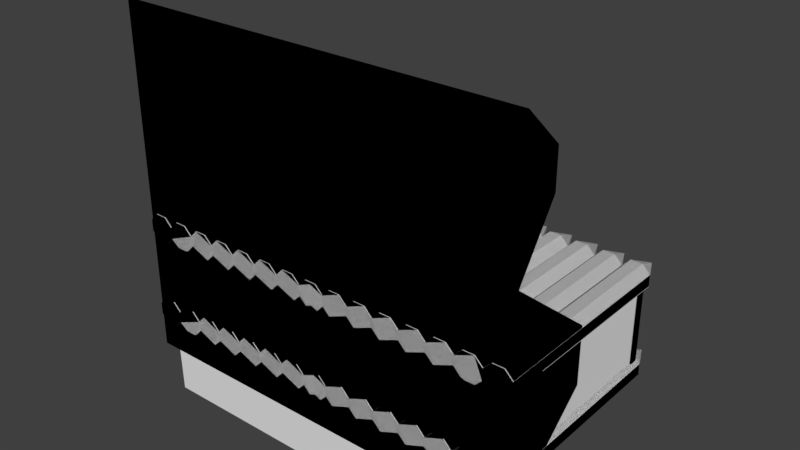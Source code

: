 # Source: Wall_-_Palisade.blend  (saved by Blender 2.78.0; exported with 4.5.12 LTS)
import bpy
from mathutils import Matrix  # noqa: F401  (used for matrix-valued properties, if any)

bpy.ops.wm.read_factory_settings(use_empty=True)
scene = bpy.context.scene
scene.name = 'Scene'

# ---- collections
col_collection_1 = bpy.data.collections.new('Collection 1'); scene.collection.children.link(col_collection_1)

# ---- world
world_world_001 = bpy.data.worlds.new('World.001'); scene.world = world_world_001
world_world_001.use_nodes = True; world_world_001.node_tree.nodes.clear()
_N = world_world_001.node_tree.nodes; _L = world_world_001.node_tree.links
n0 = _N.new('ShaderNodeOutputWorld'); n0.name = 'World Output'; n0.location = (300, 300)
n1 = _N.new('ShaderNodeBackground'); n1.name = 'Background'; n1.location = (10, 300)
n1.inputs[0].default_value = (0.05, 0.05, 0.05, 1.0)
_L.new(n1.outputs[0], n0.inputs[0])
n0.is_active_output = True
world_world_001.use_sun_shadow = False
world_world_001.sun_shadow_jitter_overblur = 0.0
world_world_001.cycles.sampling_method = 'MANUAL'

# ---- meshes
me_cube_075 = bpy.data.meshes.new('Cube.075')
me_cube_075.from_pydata([(2.9, 3.624, -2.397), (2.9, -0.03448, -2.397), (2.9, 3.624, -2.191), (2.9, -0.03448, -2.191), (4.926, 3.634, -0.7338), (4.926, 3.795, -0.7338), (4.926, 3.634, -2.734), (4.926, 3.795, -2.734), (3.106, -0.03448, -2.191), (3.106, 3.624, -2.191), (3.106, -0.03448, -2.397), (3.106, 3.624, -2.397), (-2.9, 3.624, -2.397), (-2.9, -0.03448, -2.397), (-2.9, 3.624, -2.191), (-2.9, -0.03448, -2.191), (-4.98, 3.634, -0.7338), (-4.98, 3.795, -0.7338), (-4.98, 3.634, -2.734), (-4.98, 3.795, -2.734), (4.811, 3.795, -0.7338), (4.811, 3.634, -2.734), (4.811, 3.634, -0.7338), (4.811, 3.795, -2.734), (-3.106, -0.03448, -2.191), (-3.106, 3.624, -2.191), (-3.106, -0.03448, -2.397), (-3.106, 3.624, -2.397), (4.926, -0.9483, -0.7338), (4.926, -0.9483, -2.734), (4.811, -0.9483, -2.734), (4.811, -0.9483, -0.7338), (4.997, -1.0, 1.192), (-0.0006738, -1.0, 1.192), (4.997, -0.9153, -0.6236), (4.997, -1.0, -4.041), (4.997, -0.9153, -2.013), (-0.0006738, -1.0, -4.041), (-0.0006738, 1.307, -2.013), (-0.0006738, 1.307, -0.6236), (-4.997, -1.0, 1.192), (0.0006738, -1.0, 1.192), (-4.997, 1.307, -0.6236), (-4.997, -1.0, -4.041), (-4.997, 1.307, -2.013), (0.0006738, -1.0, -4.041), (0.0006738, 1.307, -2.013), (0.0006738, 1.307, -0.6236), (4.803, 3.976, -3.377), (4.999, 3.976, -3.181), (4.999, 3.976, -2.903), (4.803, 3.976, -2.707), (4.525, 3.976, -2.707), (4.664, 4.702, -3.042), (4.329, 3.976, -2.904), (4.329, 3.976, -3.181), (4.526, 3.976, -3.377), (4.803, -1.027, -3.377), (4.999, -1.027, -3.181), (4.999, -1.027, -2.903), (4.803, -1.027, -2.707), (4.525, -1.027, -2.707), (4.329, -1.027, -2.904), (4.329, -1.027, -3.181), (4.526, -1.027, -3.377), (3.661, 3.976, -2.904), (3.661, 3.976, -3.181), (3.661, -1.027, -2.904), (3.661, -0.9979, -3.181), (3.189, -0.9979, -3.377), (2.993, -0.9979, -3.181), (2.993, -1.027, -2.904), (3.189, -1.027, -2.707), (3.466, -1.027, -2.707), (3.467, -0.9979, -3.377), (3.189, 3.976, -3.377), (2.993, 3.976, -3.181), (2.993, 3.976, -2.904), (3.328, 4.702, -3.042), (3.189, 3.976, -2.707), (3.466, 3.976, -2.707), (3.467, 3.976, -3.377), (1.849, -0.9979, -3.377), (1.653, -0.9979, -3.181), (1.653, -1.027, -2.904), (1.849, -1.027, -2.707), (2.127, -1.027, -2.707), (2.325, -1.027, -2.904), (2.325, -0.9979, -3.181), (2.127, -0.9979, -3.377), (1.849, 3.976, -3.377), (1.653, 3.976, -3.181), (1.653, 3.976, -2.904), (1.988, 4.702, -3.042), (1.849, 3.976, -2.707), (2.127, 3.976, -2.707), (2.325, 3.976, -2.904), (2.325, 3.976, -3.181), (2.127, 3.976, -3.377), (0.9849, 3.976, -2.904), (0.9851, 3.976, -3.181), (0.9849, -1.023, -2.904), (0.9851, -0.9979, -3.181), (0.5128, -0.9979, -3.377), (0.3164, -0.9979, -3.181), (0.3163, -1.023, -2.904), (0.5125, -1.023, -2.707), (0.7901, -1.023, -2.707), (0.7904, -0.9979, -3.377), (0.5128, 3.976, -3.377), (0.3164, 3.976, -3.181), (0.3163, 3.976, -2.904), (0.6515, 4.702, -3.042), (0.5125, 3.976, -2.707), (0.7901, 3.976, -2.707), (0.7904, 3.976, -3.377), (4.329, 3.976, -2.904), (4.329, 3.976, -3.181), (4.329, -1.027, -2.904), (4.329, -1.027, -3.181), (4.135, 3.976, -3.377), (4.135, 3.976, -2.707), (3.857, 3.976, -2.707), (3.996, 4.702, -3.042), (3.661, 3.976, -2.904), (3.661, 3.976, -3.181), (3.858, 3.976, -3.377), (4.135, -0.9979, -3.377), (4.135, -1.027, -2.707), (3.857, -1.027, -2.707), (3.661, -1.027, -2.904), (3.661, -0.9979, -3.181), (3.858, -0.9979, -3.377), (2.993, -0.9979, -3.181), (2.993, -1.027, -2.904), (1.181, 3.976, -2.707), (1.32, 4.702, -3.042), (2.993, 3.976, -3.181), (2.993, 3.976, -2.904), (1.459, 3.976, -3.377), (1.459, 3.976, -2.707), (1.653, -0.9979, -3.181), (1.653, -1.027, -2.904), (2.325, -1.027, -2.904), (2.325, -0.9979, -3.181), (1.653, 3.976, -3.181), (1.653, 3.976, -2.904), (2.325, 3.976, -2.904), (2.325, 3.976, -3.181), (2.799, 3.976, -3.377), (2.798, 3.976, -2.707), (2.521, 3.976, -2.707), (2.66, 4.702, -3.042), (2.521, 3.976, -3.377), (2.799, -0.9979, -3.377), (2.798, -1.027, -2.707), (2.521, -1.027, -2.707), (2.521, -0.9979, -3.377), (0.9849, 3.976, -2.904), (0.9851, 3.976, -3.181), (1.181, 3.976, -3.377), (1.459, -0.9979, -3.377), (1.459, -1.023, -2.707), (1.181, -1.023, -2.707), (0.9849, -1.023, -2.904), (0.9851, -0.9979, -3.181), (1.181, -0.9979, -3.377), (0.3164, -0.9979, -3.181), (0.3163, -1.023, -2.904), (0.3164, 3.976, -3.181), (0.3163, 3.976, -2.904), (0.1225, 3.976, -3.377), (0.1222, 3.976, -2.707), (-0.1399, 3.976, -2.707), (-0.000949, 4.702, -3.042), (-0.3361, 3.976, -2.904), (-0.336, 3.976, -3.181), (-0.1396, 3.976, -3.377), (0.1225, -0.9979, -3.377), (0.1222, -1.023, -2.707), (-0.1399, -1.023, -2.707), (-0.3361, -1.023, -2.904), (-0.336, -0.9979, -3.181), (-0.1396, -0.9979, -3.377), (-4.803, 3.976, -3.377), (-4.999, 3.976, -3.181), (-4.999, 3.976, -2.903), (-4.803, 3.976, -2.707), (-4.525, 3.976, -2.707), (-4.664, 4.702, -3.042), (-4.329, 3.976, -2.904), (-4.329, 3.976, -3.181), (-4.526, 3.976, -3.377), (-4.803, -1.027, -3.377), (-4.999, -1.027, -3.181), (-4.999, -1.027, -2.903), (-4.803, -1.027, -2.707), (-4.525, -1.027, -2.707), (-4.329, -1.027, -2.904), (-4.329, -1.027, -3.181), (-4.526, -1.027, -3.377), (-3.661, 3.976, -2.904), (-3.661, 3.976, -3.181), (-3.661, -1.027, -2.904), (-3.661, -0.9979, -3.181), (-3.189, -0.9979, -3.377), (-2.993, -0.9979, -3.181), (-2.993, -1.027, -2.904), (-3.189, -1.027, -2.707), (-3.466, -1.027, -2.707), (-3.467, -0.9979, -3.377), (-3.189, 3.976, -3.377), (-2.993, 3.976, -3.181), (-2.993, 3.976, -2.904), (-3.328, 4.702, -3.042), (-3.189, 3.976, -2.707), (-3.466, 3.976, -2.707), (-3.467, 3.976, -3.377), (-1.849, -0.9979, -3.377), (-1.653, -0.9979, -3.181), (-1.653, -1.027, -2.904), (-1.849, -1.027, -2.707), (-2.127, -1.027, -2.707), (-2.325, -1.027, -2.904), (-2.325, -0.9979, -3.181), (-2.127, -0.9979, -3.377), (-1.849, 3.976, -3.377), (-1.653, 3.976, -3.181), (-1.653, 3.976, -2.904), (-1.988, 4.702, -3.042), (-1.849, 3.976, -2.707), (-2.127, 3.976, -2.707), (-2.325, 3.976, -2.904), (-2.325, 3.976, -3.181), (-2.127, 3.976, -3.377), (-0.9849, 3.976, -2.904), (-0.9851, 3.976, -3.181), (-0.9849, -1.023, -2.904), (-0.9851, -0.9979, -3.181), (-0.5128, -0.9979, -3.377), (-0.3164, -0.9979, -3.181), (-0.3163, -1.023, -2.904), (-0.5125, -1.023, -2.707), (-0.7901, -1.023, -2.707), (-0.7904, -0.9979, -3.377), (-0.5128, 3.976, -3.377), (-0.3164, 3.976, -3.181), (-0.3163, 3.976, -2.904), (-0.6515, 4.702, -3.042), (-0.5125, 3.976, -2.707), (-0.7901, 3.976, -2.707), (-0.7904, 3.976, -3.377), (-4.329, 3.976, -2.904), (-4.329, 3.976, -3.181), (-4.329, -1.027, -2.904), (-4.329, -1.027, -3.181), (-4.135, 3.976, -3.377), (-4.135, 3.976, -2.707), (-3.857, 3.976, -2.707), (-3.996, 4.702, -3.042), (-3.661, 3.976, -2.904), (-3.661, 3.976, -3.181), (-3.858, 3.976, -3.377), (-4.135, -0.9979, -3.377), (-4.135, -1.027, -2.707), (-3.857, -1.027, -2.707), (-3.661, -1.027, -2.904), (-3.661, -0.9979, -3.181), (-3.858, -0.9979, -3.377), (-2.993, -0.9979, -3.181), (-2.993, -1.027, -2.904), (-1.181, 3.976, -2.707), (-1.32, 4.702, -3.042), (-2.993, 3.976, -3.181), (-2.993, 3.976, -2.904), (-1.459, 3.976, -3.377), (-1.459, 3.976, -2.707), (-1.653, -0.9979, -3.181), (-1.653, -1.027, -2.904), (-2.325, -1.027, -2.904), (-2.325, -0.9979, -3.181), (-1.653, 3.976, -3.181), (-1.653, 3.976, -2.904), (-2.325, 3.976, -2.904), (-2.325, 3.976, -3.181), (-2.799, 3.976, -3.377), (-2.798, 3.976, -2.707), (-2.521, 3.976, -2.707), (-2.66, 4.702, -3.042), (-2.521, 3.976, -3.377), (-2.799, -0.9979, -3.377), (-2.798, -1.027, -2.707), (-2.521, -1.027, -2.707), (-2.521, -0.9979, -3.377), (-0.9849, 3.976, -2.904), (-0.9851, 3.976, -3.181), (-1.181, 3.976, -3.377), (-1.459, -0.9979, -3.377), (-1.459, -1.023, -2.707), (-1.181, -1.023, -2.707), (-0.9849, -1.023, -2.904), (-0.9851, -0.9979, -3.181), (-1.181, -0.9979, -3.377), (-0.3164, -0.9979, -3.181), (-0.3163, -1.023, -2.904), (-0.3164, 3.976, -3.181), (-0.3163, 3.976, -2.904), (-0.1225, 3.976, -3.377), (-0.1222, 3.976, -2.707), (0.1399, 3.976, -2.707), (0.000949, 4.702, -3.042), (0.3361, 3.976, -2.904), (0.336, 3.976, -3.181), (0.1396, 3.976, -3.377), (-0.1225, -0.9979, -3.377), (-0.1222, -1.023, -2.707), (0.1399, -1.023, -2.707), (0.3361, -1.023, -2.904), (0.336, -0.9979, -3.181), (0.1396, -0.9979, -3.377), (4.803, 3.976, -1.153), (4.999, 3.976, -0.9569), (4.999, 3.976, -0.6793), (4.803, 3.976, -0.4831), (4.525, 3.976, -0.4832), (4.664, 4.702, -0.8183), (4.329, 3.976, -0.6796), (4.329, 3.976, -0.9572), (4.526, 3.976, -1.153), (4.803, -1.027, -1.153), (4.999, -1.027, -0.9569), (4.999, -1.027, -0.6793), (4.803, -1.027, -0.4831), (4.525, -1.027, -0.4832), (4.329, -1.027, -0.6796), (4.329, -1.027, -0.9572), (4.526, -1.027, -1.153), (3.661, 3.976, -0.6796), (3.661, 3.976, -0.9572), (3.661, -1.027, -0.6796), (3.661, -0.9979, -0.9572), (3.189, -0.9979, -1.153), (2.993, -0.9979, -0.9572), (2.993, -1.027, -0.6796), (3.189, -1.027, -0.4832), (3.466, -1.027, -0.4831), (3.467, -0.9979, -1.153), (3.189, 3.976, -1.153), (2.993, 3.976, -0.9572), (2.993, 3.976, -0.6796), (3.328, 4.702, -0.8183), (3.189, 3.976, -0.4832), (3.466, 3.976, -0.4831), (3.467, 3.976, -1.153), (1.849, -0.9979, -1.153), (1.653, -0.9979, -0.9572), (1.653, -1.027, -0.6796), (1.849, -1.027, -0.4832), (2.127, -1.027, -0.4831), (2.325, -1.027, -0.6796), (2.325, -0.9979, -0.9572), (2.127, -0.9979, -1.153), (1.849, 3.976, -1.153), (1.653, 3.976, -0.9572), (1.653, 3.976, -0.6796), (1.988, 4.702, -0.8183), (1.849, 3.976, -0.4832), (2.127, 3.976, -0.4831), (2.325, 3.976, -0.6796), (2.325, 3.976, -0.9572), (2.127, 3.976, -1.153), (0.9849, 3.976, -0.6796), (0.9851, 3.976, -0.9572), (0.9849, -1.023, -0.6796), (0.9851, -0.9979, -0.9572), (0.5128, -0.9979, -1.153), (0.3164, -0.9979, -0.9572), (0.3163, -1.023, -0.6796), (0.5125, -1.023, -0.4832), (0.7901, -1.023, -0.4831), (0.7904, -0.9979, -1.153), (0.5128, 3.976, -1.153), (0.3164, 3.976, -0.9572), (0.3163, 3.976, -0.6796), (0.6515, 4.702, -0.8183), (0.5125, 3.976, -0.4832), (0.7901, 3.976, -0.4831), (0.7904, 3.976, -1.153), (4.329, 3.976, -0.6796), (4.329, 3.976, -0.9572), (4.329, -1.027, -0.6796), (4.329, -1.027, -0.9572), (4.135, 3.976, -1.153), (4.135, 3.976, -0.4831), (3.857, 3.976, -0.4832), (3.996, 4.702, -0.8183), (3.661, 3.976, -0.6796), (3.661, 3.976, -0.9572), (3.858, 3.976, -1.153), (4.135, -0.9979, -1.153), (4.135, -1.027, -0.4831), (3.857, -1.027, -0.4832), (3.661, -1.027, -0.6796), (3.661, -0.9979, -0.9572), (3.858, -0.9979, -1.153), (2.993, -0.9979, -0.9572), (2.993, -1.027, -0.6796), (1.181, 3.976, -0.4832), (1.32, 4.702, -0.8183), (2.993, 3.976, -0.9572), (2.993, 3.976, -0.6796), (1.459, 3.976, -1.153), (1.459, 3.976, -0.4831), (1.653, -0.9979, -0.9572), (1.653, -1.027, -0.6796), (2.325, -1.027, -0.6796), (2.325, -0.9979, -0.9572), (1.653, 3.976, -0.9572), (1.653, 3.976, -0.6796), (2.325, 3.976, -0.6796), (2.325, 3.976, -0.9572), (2.799, 3.976, -1.153), (2.798, 3.976, -0.4831), (2.521, 3.976, -0.4832), (2.66, 4.702, -0.8183), (2.521, 3.976, -1.153), (2.799, -0.9979, -1.153), (2.798, -1.027, -0.4831), (2.521, -1.027, -0.4832), (2.521, -0.9979, -1.153), (0.9849, 3.976, -0.6796), (0.9851, 3.976, -0.9572), (1.181, 3.976, -1.153), (1.459, -0.9979, -1.153), (1.459, -1.023, -0.4831), (1.181, -1.023, -0.4832), (0.9849, -1.023, -0.6796), (0.9851, -0.9979, -0.9572), (1.181, -0.9979, -1.153), (0.3164, -0.9979, -0.9572), (0.3163, -1.023, -0.6796), (0.3164, 3.976, -0.9572), (0.3163, 3.976, -0.6796), (0.1225, 3.976, -1.153), (0.1222, 3.976, -0.4831), (-0.1399, 3.976, -0.4832), (-0.000949, 4.702, -0.8183), (-0.3361, 3.976, -0.6796), (-0.336, 3.976, -0.9572), (-0.1396, 3.976, -1.153), (0.1225, -0.9979, -1.153), (0.1222, -1.023, -0.4831), (-0.1399, -1.023, -0.4832), (-0.3361, -1.023, -0.6796), (-0.336, -0.9979, -0.9572), (-0.1396, -0.9979, -1.153), (-4.803, 3.976, -1.153), (-4.999, 3.976, -0.9569), (-4.999, 3.976, -0.6793), (-4.803, 3.976, -0.4831), (-4.525, 3.976, -0.4832), (-4.664, 4.702, -0.8183), (-4.329, 3.976, -0.6796), (-4.329, 3.976, -0.9572), (-4.526, 3.976, -1.153), (-4.803, -1.027, -1.153), (-4.999, -1.027, -0.9569), (-4.999, -1.027, -0.6793), (-4.803, -1.027, -0.4831), (-4.525, -1.027, -0.4832), (-4.329, -1.027, -0.6796), (-4.329, -1.027, -0.9572), (-4.526, -1.027, -1.153), (-3.661, 3.976, -0.6796), (-3.661, 3.976, -0.9572), (-3.661, -1.027, -0.6796), (-3.661, -0.9979, -0.9572), (-3.189, -0.9979, -1.153), (-2.993, -0.9979, -0.9572), (-2.993, -1.027, -0.6796), (-3.189, -1.027, -0.4832), (-3.466, -1.027, -0.4831), (-3.467, -0.9979, -1.153), (-3.189, 3.976, -1.153), (-2.993, 3.976, -0.9572), (-2.993, 3.976, -0.6796), (-3.328, 4.702, -0.8183), (-3.189, 3.976, -0.4832), (-3.466, 3.976, -0.4831), (-3.467, 3.976, -1.153), (-1.849, -0.9979, -1.153), (-1.653, -0.9979, -0.9572), (-1.653, -1.027, -0.6796), (-1.849, -1.027, -0.4832), (-2.127, -1.027, -0.4831), (-2.325, -1.027, -0.6796), (-2.325, -0.9979, -0.9572), (-2.127, -0.9979, -1.153), (-1.849, 3.976, -1.153), (-1.653, 3.976, -0.9572), (-1.653, 3.976, -0.6796), (-1.988, 4.702, -0.8183), (-1.849, 3.976, -0.4832), (-2.127, 3.976, -0.4831), (-2.325, 3.976, -0.6796), (-2.325, 3.976, -0.9572), (-2.127, 3.976, -1.153), (-0.9849, 3.976, -0.6796), (-0.9851, 3.976, -0.9572), (-0.9849, -1.023, -0.6796), (-0.9851, -0.9979, -0.9572), (-0.5128, -0.9979, -1.153), (-0.3164, -0.9979, -0.9572), (-0.3163, -1.023, -0.6796), (-0.5125, -1.023, -0.4832), (-0.7901, -1.023, -0.4831), (-0.7904, -0.9979, -1.153), (-0.5128, 3.976, -1.153), (-0.3164, 3.976, -0.9572), (-0.3163, 3.976, -0.6796), (-0.6515, 4.702, -0.8183), (-0.5125, 3.976, -0.4832), (-0.7901, 3.976, -0.4831), (-0.7904, 3.976, -1.153), (-4.329, 3.976, -0.6796), (-4.329, 3.976, -0.9572), (-4.329, -1.027, -0.6796), (-4.329, -1.027, -0.9572), (-4.135, 3.976, -1.153), (-4.135, 3.976, -0.4831), (-3.857, 3.976, -0.4832), (-3.996, 4.702, -0.8183), (-3.661, 3.976, -0.6796), (-3.661, 3.976, -0.9572), (-3.858, 3.976, -1.153), (-4.135, -0.9979, -1.153), (-4.135, -1.027, -0.4831), (-3.857, -1.027, -0.4832), (-3.661, -1.027, -0.6796), (-3.661, -0.9979, -0.9572), (-3.858, -0.9979, -1.153), (-2.993, -0.9979, -0.9572), (-2.993, -1.027, -0.6796), (-1.181, 3.976, -0.4832), (-1.32, 4.702, -0.8183), (-2.993, 3.976, -0.9572), (-2.993, 3.976, -0.6796), (-1.459, 3.976, -1.153), (-1.459, 3.976, -0.4831), (-1.653, -0.9979, -0.9572), (-1.653, -1.027, -0.6796), (-2.325, -1.027, -0.6796), (-2.325, -0.9979, -0.9572), (-1.653, 3.976, -0.9572), (-1.653, 3.976, -0.6796), (-2.325, 3.976, -0.6796), (-2.325, 3.976, -0.9572), (-2.799, 3.976, -1.153), (-2.798, 3.976, -0.4831), (-2.521, 3.976, -0.4832), (-2.66, 4.702, -0.8183), (-2.521, 3.976, -1.153), (-2.799, -0.9979, -1.153), (-2.798, -1.027, -0.4831), (-2.521, -1.027, -0.4832), (-2.521, -0.9979, -1.153), (-0.9849, 3.976, -0.6796), (-0.9851, 3.976, -0.9572), (-1.181, 3.976, -1.153), (-1.459, -0.9979, -1.153), (-1.459, -1.023, -0.4831), (-1.181, -1.023, -0.4832), (-0.9849, -1.023, -0.6796), (-0.9851, -0.9979, -0.9572), (-1.181, -0.9979, -1.153), (-0.3164, -0.9979, -0.9572), (-0.3163, -1.023, -0.6796), (-0.3164, 3.976, -0.9572), (-0.3163, 3.976, -0.6796), (-0.1225, 3.976, -1.153), (-0.1222, 3.976, -0.4831), (0.1399, 3.976, -0.4832), (0.000949, 4.702, -0.8183), (0.3361, 3.976, -0.6796), (0.336, 3.976, -0.9572), (0.1396, 3.976, -1.153), (-0.1225, -0.9979, -1.153), (-0.1222, -1.023, -0.4831), (0.1399, -1.023, -0.4832), (0.3361, -1.023, -0.6796), (0.336, -0.9979, -0.9572), (0.1396, -0.9979, -1.153), (4.997, -1.0, 4.495), (4.997, -0.9289, 3.576), (4.997, -1.0, 1.192), (4.997, -0.9289, 2.67), (-0.0006738, -1.0, 1.192), (-0.0006738, -0.02921, 2.67), (-0.0006738, -1.0, 4.495), (-0.0006738, -0.02921, 3.576), (-4.997, -1.0, 4.495), (-4.997, -0.02921, 3.576), (-4.997, -1.0, 1.192), (-4.997, -0.02921, 2.67), (0.0006738, -1.0, 1.192), (0.0006738, -0.02921, 2.67), (0.0006738, -1.0, 4.495), (0.0006738, -0.02921, 3.576)], [], [(8, 9, 2, 3), (19, 17, 20, 23), (6, 7, 5, 4), (10, 11, 9, 8), (22, 4, 5, 20), (1, 0, 11, 10), (22, 16, 18, 21), (1, 10, 8, 3), (21, 18, 19, 23), (3, 2, 0, 1), (11, 0, 2, 9), (24, 15, 14, 25), (6, 21, 23, 7), (18, 16, 17, 19), (26, 24, 25, 27), (16, 22, 20, 17), (13, 26, 27, 12), (28, 31, 30, 29), (13, 15, 24, 26), (22, 21, 30, 31), (15, 13, 12, 14), (27, 25, 14, 12), (23, 20, 5, 7), (6, 4, 28, 29), (21, 6, 29, 30), (4, 22, 31, 28), (37, 38, 36, 35), (35, 36, 34, 32), (37, 35, 32, 33), (36, 38, 39, 34), (32, 34, 39, 33), (45, 43, 44, 46), (43, 40, 42, 44), (45, 41, 40, 43), (44, 42, 47, 46), (40, 41, 47, 42), (48, 53, 49), (49, 53, 50), (50, 53, 51), (51, 53, 52), (52, 53, 54), (54, 53, 55), (55, 53, 56), (56, 53, 48), (57, 58, 59, 60, 61, 62, 63, 64), (52, 54, 62, 61), (56, 48, 57, 64), (48, 49, 58, 57), (51, 52, 61, 60), (50, 51, 60, 59), (55, 56, 64, 63), (49, 50, 59, 58), (65, 80, 73, 67), (80, 79, 72, 73), (81, 66, 68, 74), (75, 81, 74, 69), (79, 77, 71, 72), (74, 68, 67, 73, 72, 71, 70, 69), (75, 78, 81), (76, 78, 75), (77, 78, 76), (79, 78, 77), (80, 78, 79), (65, 78, 80), (66, 78, 65), (81, 78, 66), (95, 94, 85, 86), (94, 92, 84, 85), (89, 88, 87, 86, 85, 84, 83, 82), (91, 93, 90), (92, 93, 91), (96, 93, 95), (95, 93, 94), (98, 97, 88, 89), (98, 93, 97), (94, 93, 92), (90, 98, 89, 82), (96, 95, 86, 87), (90, 93, 98), (97, 93, 96), (76, 75, 69, 70), (91, 90, 82, 83), (99, 114, 107, 101), (114, 113, 106, 107), (115, 100, 102, 108), (109, 115, 108, 103), (113, 111, 105, 106), (108, 102, 101, 107, 106, 105, 104, 103), (109, 112, 115), (110, 112, 109), (111, 112, 110), (113, 112, 111), (114, 112, 113), (99, 112, 114), (100, 112, 99), (115, 112, 100), (110, 109, 103, 104), (105, 111, 110, 104), (91, 83, 84, 92), (71, 77, 76, 70), (55, 63, 62, 54), (100, 99, 101, 102), (87, 88, 97, 96), (66, 65, 67, 68), (120, 123, 117), (117, 123, 116), (116, 123, 121), (121, 123, 122), (122, 123, 124), (124, 123, 125), (125, 123, 126), (126, 123, 120), (127, 119, 118, 128, 129, 130, 131, 132), (122, 124, 130, 129), (126, 120, 127, 132), (120, 117, 119, 127), (121, 122, 129, 128), (116, 121, 128, 118), (125, 126, 132, 131), (149, 152, 137), (139, 136, 145), (137, 152, 138), (138, 152, 150), (150, 152, 151), (151, 152, 147), (147, 152, 148), (148, 152, 153), (153, 152, 149), (154, 133, 134, 155, 156, 143, 144, 157), (151, 147, 143, 156), (153, 149, 154, 157), (149, 137, 133, 154), (150, 151, 156, 155), (138, 150, 155, 134), (148, 153, 157, 144), (145, 136, 146), (146, 136, 140), (140, 136, 135), (135, 136, 158), (158, 136, 159), (159, 136, 160), (160, 136, 139), (161, 141, 142, 162, 163, 164, 165, 166), (135, 158, 164, 163), (160, 139, 161, 166), (139, 145, 141, 161), (140, 135, 163, 162), (146, 140, 162, 142), (159, 160, 166, 165), (171, 174, 169), (169, 174, 170), (170, 174, 172), (172, 174, 173), (173, 174, 175), (175, 174, 176), (176, 174, 177), (177, 174, 171), (178, 167, 168, 179, 180, 181, 182, 183), (173, 175, 181, 180), (177, 171, 178, 183), (171, 169, 167, 178), (172, 173, 180, 179), (170, 172, 179, 168), (176, 177, 183, 182), (117, 116, 118, 119), (134, 133, 137, 138), (145, 146, 142, 141), (168, 167, 169, 170), (125, 131, 130, 124), (143, 147, 148, 144), (159, 165, 164, 158), (176, 182, 181, 175), (184, 185, 189), (185, 186, 189), (186, 187, 189), (187, 188, 189), (188, 190, 189), (190, 191, 189), (191, 192, 189), (192, 184, 189), (193, 200, 199, 198, 197, 196, 195, 194), (188, 197, 198, 190), (192, 200, 193, 184), (184, 193, 194, 185), (187, 196, 197, 188), (186, 195, 196, 187), (191, 199, 200, 192), (185, 194, 195, 186), (201, 203, 209, 216), (216, 209, 208, 215), (217, 210, 204, 202), (211, 205, 210, 217), (215, 208, 207, 213), (210, 205, 206, 207, 208, 209, 203, 204), (211, 217, 214), (212, 211, 214), (213, 212, 214), (215, 213, 214), (216, 215, 214), (201, 216, 214), (202, 201, 214), (217, 202, 214), (231, 222, 221, 230), (230, 221, 220, 228), (225, 218, 219, 220, 221, 222, 223, 224), (227, 226, 229), (228, 227, 229), (232, 231, 229), (231, 230, 229), (234, 225, 224, 233), (234, 233, 229), (230, 228, 229), (226, 218, 225, 234), (232, 223, 222, 231), (226, 234, 229), (233, 232, 229), (212, 206, 205, 211), (227, 219, 218, 226), (235, 237, 243, 250), (250, 243, 242, 249), (251, 244, 238, 236), (245, 239, 244, 251), (249, 242, 241, 247), (244, 239, 240, 241, 242, 243, 237, 238), (245, 251, 248), (246, 245, 248), (247, 246, 248), (249, 247, 248), (250, 249, 248), (235, 250, 248), (236, 235, 248), (251, 236, 248), (246, 240, 239, 245), (241, 240, 246, 247), (227, 228, 220, 219), (207, 206, 212, 213), (191, 190, 198, 199), (236, 238, 237, 235), (223, 232, 233, 224), (202, 204, 203, 201), (256, 253, 259), (253, 252, 259), (252, 257, 259), (257, 258, 259), (258, 260, 259), (260, 261, 259), (261, 262, 259), (262, 256, 259), (263, 268, 267, 266, 265, 264, 254, 255), (258, 265, 266, 260), (262, 268, 263, 256), (256, 263, 255, 253), (257, 264, 265, 258), (252, 254, 264, 257), (261, 267, 268, 262), (285, 273, 288), (275, 281, 272), (273, 274, 288), (274, 286, 288), (286, 287, 288), (287, 283, 288), (283, 284, 288), (284, 289, 288), (289, 285, 288), (290, 293, 280, 279, 292, 291, 270, 269), (287, 292, 279, 283), (289, 293, 290, 285), (285, 290, 269, 273), (286, 291, 292, 287), (274, 270, 291, 286), (284, 280, 293, 289), (281, 282, 272), (282, 276, 272), (276, 271, 272), (271, 294, 272), (294, 295, 272), (295, 296, 272), (296, 275, 272), (297, 302, 301, 300, 299, 298, 278, 277), (271, 299, 300, 294), (296, 302, 297, 275), (275, 297, 277, 281), (276, 298, 299, 271), (282, 278, 298, 276), (295, 301, 302, 296), (307, 305, 310), (305, 306, 310), (306, 308, 310), (308, 309, 310), (309, 311, 310), (311, 312, 310), (312, 313, 310), (313, 307, 310), (314, 319, 318, 317, 316, 315, 304, 303), (309, 316, 317, 311), (313, 319, 314, 307), (307, 314, 303, 305), (308, 315, 316, 309), (306, 304, 315, 308), (312, 318, 319, 313), (253, 255, 254, 252), (270, 274, 273, 269), (281, 277, 278, 282), (304, 306, 305, 303), (261, 260, 266, 267), (279, 280, 284, 283), (295, 294, 300, 301), (312, 311, 317, 318), (320, 325, 321), (321, 325, 322), (322, 325, 323), (323, 325, 324), (324, 325, 326), (326, 325, 327), (327, 325, 328), (328, 325, 320), (329, 330, 331, 332, 333, 334, 335, 336), (324, 326, 334, 333), (328, 320, 329, 336), (320, 321, 330, 329), (323, 324, 333, 332), (322, 323, 332, 331), (327, 328, 336, 335), (321, 322, 331, 330), (337, 352, 345, 339), (352, 351, 344, 345), (353, 338, 340, 346), (347, 353, 346, 341), (351, 349, 343, 344), (346, 340, 339, 345, 344, 343, 342, 341), (347, 350, 353), (348, 350, 347), (349, 350, 348), (351, 350, 349), (352, 350, 351), (337, 350, 352), (338, 350, 337), (353, 350, 338), (367, 366, 357, 358), (366, 364, 356, 357), (361, 360, 359, 358, 357, 356, 355, 354), (363, 365, 362), (364, 365, 363), (368, 365, 367), (367, 365, 366), (370, 369, 360, 361), (370, 365, 369), (366, 365, 364), (362, 370, 361, 354), (368, 367, 358, 359), (362, 365, 370), (369, 365, 368), (348, 347, 341, 342), (363, 362, 354, 355), (371, 386, 379, 373), (386, 385, 378, 379), (387, 372, 374, 380), (381, 387, 380, 375), (385, 383, 377, 378), (380, 374, 373, 379, 378, 377, 376, 375), (381, 384, 387), (382, 384, 381), (383, 384, 382), (385, 384, 383), (386, 384, 385), (371, 384, 386), (372, 384, 371), (387, 384, 372), (382, 381, 375, 376), (377, 383, 382, 376), (363, 355, 356, 364), (343, 349, 348, 342), (327, 335, 334, 326), (372, 371, 373, 374), (359, 360, 369, 368), (338, 337, 339, 340), (392, 395, 389), (389, 395, 388), (388, 395, 393), (393, 395, 394), (394, 395, 396), (396, 395, 397), (397, 395, 398), (398, 395, 392), (399, 391, 390, 400, 401, 402, 403, 404), (394, 396, 402, 401), (398, 392, 399, 404), (392, 389, 391, 399), (393, 394, 401, 400), (388, 393, 400, 390), (397, 398, 404, 403), (421, 424, 409), (411, 408, 417), (409, 424, 410), (410, 424, 422), (422, 424, 423), (423, 424, 419), (419, 424, 420), (420, 424, 425), (425, 424, 421), (426, 405, 406, 427, 428, 415, 416, 429), (423, 419, 415, 428), (425, 421, 426, 429), (421, 409, 405, 426), (422, 423, 428, 427), (410, 422, 427, 406), (420, 425, 429, 416), (417, 408, 418), (418, 408, 412), (412, 408, 407), (407, 408, 430), (430, 408, 431), (431, 408, 432), (432, 408, 411), (433, 413, 414, 434, 435, 436, 437, 438), (407, 430, 436, 435), (432, 411, 433, 438), (411, 417, 413, 433), (412, 407, 435, 434), (418, 412, 434, 414), (431, 432, 438, 437), (443, 446, 441), (441, 446, 442), (442, 446, 444), (444, 446, 445), (445, 446, 447), (447, 446, 448), (448, 446, 449), (449, 446, 443), (450, 439, 440, 451, 452, 453, 454, 455), (445, 447, 453, 452), (449, 443, 450, 455), (443, 441, 439, 450), (444, 445, 452, 451), (442, 444, 451, 440), (448, 449, 455, 454), (389, 388, 390, 391), (406, 405, 409, 410), (417, 418, 414, 413), (440, 439, 441, 442), (397, 403, 402, 396), (415, 419, 420, 416), (431, 437, 436, 430), (448, 454, 453, 447), (456, 457, 461), (457, 458, 461), (458, 459, 461), (459, 460, 461), (460, 462, 461), (462, 463, 461), (463, 464, 461), (464, 456, 461), (465, 472, 471, 470, 469, 468, 467, 466), (460, 469, 470, 462), (464, 472, 465, 456), (456, 465, 466, 457), (459, 468, 469, 460), (458, 467, 468, 459), (463, 471, 472, 464), (457, 466, 467, 458), (473, 475, 481, 488), (488, 481, 480, 487), (489, 482, 476, 474), (483, 477, 482, 489), (487, 480, 479, 485), (482, 477, 478, 479, 480, 481, 475, 476), (483, 489, 486), (484, 483, 486), (485, 484, 486), (487, 485, 486), (488, 487, 486), (473, 488, 486), (474, 473, 486), (489, 474, 486), (503, 494, 493, 502), (502, 493, 492, 500), (497, 490, 491, 492, 493, 494, 495, 496), (499, 498, 501), (500, 499, 501), (504, 503, 501), (503, 502, 501), (506, 497, 496, 505), (506, 505, 501), (502, 500, 501), (498, 490, 497, 506), (504, 495, 494, 503), (498, 506, 501), (505, 504, 501), (484, 478, 477, 483), (499, 491, 490, 498), (507, 509, 515, 522), (522, 515, 514, 521), (523, 516, 510, 508), (517, 511, 516, 523), (521, 514, 513, 519), (516, 511, 512, 513, 514, 515, 509, 510), (517, 523, 520), (518, 517, 520), (519, 518, 520), (521, 519, 520), (522, 521, 520), (507, 522, 520), (508, 507, 520), (523, 508, 520), (518, 512, 511, 517), (513, 512, 518, 519), (499, 500, 492, 491), (479, 478, 484, 485), (463, 462, 470, 471), (508, 510, 509, 507), (495, 504, 505, 496), (474, 476, 475, 473), (528, 525, 531), (525, 524, 531), (524, 529, 531), (529, 530, 531), (530, 532, 531), (532, 533, 531), (533, 534, 531), (534, 528, 531), (535, 540, 539, 538, 537, 536, 526, 527), (530, 537, 538, 532), (534, 540, 535, 528), (528, 535, 527, 525), (529, 536, 537, 530), (524, 526, 536, 529), (533, 539, 540, 534), (557, 545, 560), (547, 553, 544), (545, 546, 560), (546, 558, 560), (558, 559, 560), (559, 555, 560), (555, 556, 560), (556, 561, 560), (561, 557, 560), (562, 565, 552, 551, 564, 563, 542, 541), (559, 564, 551, 555), (561, 565, 562, 557), (557, 562, 541, 545), (558, 563, 564, 559), (546, 542, 563, 558), (556, 552, 565, 561), (553, 554, 544), (554, 548, 544), (548, 543, 544), (543, 566, 544), (566, 567, 544), (567, 568, 544), (568, 547, 544), (569, 574, 573, 572, 571, 570, 550, 549), (543, 571, 572, 566), (568, 574, 569, 547), (547, 569, 549, 553), (548, 570, 571, 543), (554, 550, 570, 548), (567, 573, 574, 568), (579, 577, 582), (577, 578, 582), (578, 580, 582), (580, 581, 582), (581, 583, 582), (583, 584, 582), (584, 585, 582), (585, 579, 582), (586, 591, 590, 589, 588, 587, 576, 575), (581, 588, 589, 583), (585, 591, 586, 579), (579, 586, 575, 577), (580, 587, 588, 581), (578, 576, 587, 580), (584, 590, 591, 585), (525, 527, 526, 524), (542, 546, 545, 541), (553, 549, 550, 554), (576, 578, 577, 575), (533, 532, 538, 539), (551, 552, 556, 555), (567, 566, 572, 573), (584, 583, 589, 590), (596, 597, 595, 594), (594, 595, 593, 592), (596, 594, 592, 598), (595, 597, 599, 593), (592, 593, 599, 598), (604, 602, 603, 605), (602, 600, 601, 603), (604, 606, 600, 602), (603, 601, 607, 605), (600, 606, 607, 601)])
me_cube_075.use_remesh_preserve_volume = False
me_cube_075.use_remesh_preserve_attributes = False
me_cube_075.use_mirror_vertex_groups = False
me_cube_075.update()
me_cube_071 = bpy.data.meshes.new('Cube.071')
me_cube_071.from_pydata([(0.507, 3.976, -4.88), (0.7033, 3.976, -5.077), (0.9809, 3.976, -5.076), (1.177, 3.976, -4.88), (1.177, 3.976, -4.602), (0.842, 4.702, -4.741), (0.9806, 3.976, -4.406), (0.703, 3.976, -4.406), (0.5068, 3.976, -4.603), (0.507, -0.03931, -4.88), (0.7033, -0.03931, -5.077), (0.9809, -0.03931, -5.076), (1.177, -0.03931, -4.88), (1.177, -0.03931, -4.602), (0.9806, -0.03931, -4.406), (0.703, -0.03931, -4.406), (0.5068, -0.03931, -4.603), (0.9806, 3.976, -3.738), (0.703, 3.976, -3.738), (0.9806, -0.03931, -3.738), (0.703, -0.03931, -3.738), (0.5068, -0.03931, -3.266), (0.703, -0.03931, -3.07), (0.9806, -0.03931, -3.07), (1.177, -0.03931, -3.266), (1.177, -0.03931, -3.543), (0.507, -0.03931, -3.544), (0.5068, 3.976, -3.266), (0.703, 3.976, -3.07), (0.9806, 3.976, -3.07), (0.842, 4.702, -3.405), (1.177, 3.976, -3.266), (1.177, 3.976, -3.543), (0.507, 3.976, -3.544), (0.5068, -0.03931, -1.927), (0.703, -0.03931, -1.73), (0.9806, -0.03931, -1.73), (1.177, -0.03931, -1.926), (1.177, -0.03931, -2.204), (0.9806, -0.03931, -2.402), (0.703, -0.03931, -2.402), (0.507, -0.03931, -2.204), (0.5068, 3.976, -1.927), (0.703, 3.976, -1.73), (0.9806, 3.976, -1.73), (0.842, 4.702, -2.065), (1.177, 3.976, -1.926), (1.177, 3.976, -2.204), (0.9806, 3.976, -2.402), (0.703, 3.976, -2.402), (0.507, 3.976, -2.204), (0.9806, 3.976, -4.406), (0.703, 3.976, -4.406), (0.9806, -0.03932, -4.406), (0.703, -0.03932, -4.406), (0.507, 3.976, -4.212), (1.177, 3.976, -4.212), (1.177, 3.976, -3.935), (0.842, 4.702, -4.073), (0.9806, 3.976, -3.738), (0.703, 3.976, -3.738), (0.5068, 3.976, -3.935), (0.507, -0.03932, -4.212), (1.177, -0.03932, -4.212), (1.177, -0.03932, -3.935), (0.9806, -0.03932, -3.738), (0.703, -0.03932, -3.738), (0.5068, -0.03932, -3.935), (0.703, -0.03932, -3.07), (0.9806, -0.03932, -3.07), (1.177, 3.976, -1.258), (0.842, 4.702, -1.397), (0.703, 3.976, -3.07), (0.9806, 3.976, -3.07), (0.507, 3.976, -1.536), (1.177, 3.976, -1.536), (0.703, -0.03932, -1.73), (0.9806, -0.03932, -1.73), (0.9806, -0.03932, -2.402), (0.703, -0.03932, -2.402), (0.703, 3.976, -1.73), (0.9806, 3.976, -1.73), (0.9806, 3.976, -2.402), (0.703, 3.976, -2.402), (0.507, 3.976, -2.876), (1.177, 3.976, -2.876), (1.177, 3.976, -2.598), (0.842, 4.702, -2.737), (0.5068, 3.976, -2.598), (0.507, -0.03932, -2.876), (1.177, -0.03932, -2.876), (1.177, -0.03932, -2.598), (0.5068, -0.03932, -2.598), (0.9806, 3.976, -1.062), (0.703, 3.976, -1.062), (0.5068, 3.976, -1.259), (0.507, -0.03932, -1.536), (1.177, -0.03932, -1.536), (1.177, -0.03932, -1.258), (0.9806, -0.03932, -1.062), (0.703, -0.03932, -1.062), (0.5068, -0.03932, -1.259), (4.803, 3.976, -1.163), (4.999, 3.976, -0.9662), (4.999, 3.976, -0.6886), (4.803, 3.976, -0.4924), (4.525, 3.976, -0.4925), (4.664, 4.702, -0.8276), (4.329, 3.976, -0.6889), (4.329, 3.976, -0.9665), (4.526, 3.976, -1.163), (4.803, -0.03932, -1.163), (4.999, -0.03932, -0.9662), (4.999, -0.03932, -0.6886), (4.803, -0.03932, -0.4924), (4.525, -0.03932, -0.4925), (4.329, -0.03932, -0.6889), (4.329, -0.03932, -0.9665), (4.526, -0.03932, -1.163), (3.661, 3.976, -0.6889), (3.661, 3.976, -0.9665), (3.661, -0.03932, -0.6889), (3.661, -0.03932, -0.9665), (3.189, -0.03932, -1.163), (2.993, -0.03932, -0.9665), (2.993, -0.03932, -0.6889), (3.189, -0.03932, -0.4925), (3.466, -0.03932, -0.4924), (3.467, -0.03932, -1.163), (3.189, 3.976, -1.163), (2.993, 3.976, -0.9665), (2.993, 3.976, -0.6889), (3.328, 4.702, -0.8276), (3.189, 3.976, -0.4925), (3.466, 3.976, -0.4924), (3.467, 3.976, -1.163), (1.849, -0.03932, -1.163), (1.653, -0.03932, -0.9665), (1.653, -0.03932, -0.6889), (1.849, -0.03932, -0.4925), (2.127, -0.03932, -0.4924), (2.325, -0.03932, -0.6889), (2.325, -0.03932, -0.9665), (2.127, -0.03932, -1.163), (1.849, 3.976, -1.163), (1.653, 3.976, -0.9665), (1.653, 3.976, -0.6889), (1.988, 4.702, -0.8276), (1.849, 3.976, -0.4925), (2.127, 3.976, -0.4924), (2.325, 3.976, -0.6889), (2.325, 3.976, -0.9665), (2.127, 3.976, -1.163), (4.329, 3.976, -0.6889), (4.329, 3.976, -0.9665), (4.329, -0.03932, -0.6889), (4.329, -0.03932, -0.9665), (4.135, 3.976, -1.163), (4.135, 3.976, -0.4924), (3.857, 3.976, -0.4925), (3.996, 4.702, -0.8276), (3.661, 3.976, -0.6889), (3.661, 3.976, -0.9665), (3.858, 3.976, -1.163), (4.135, -0.03932, -1.163), (4.135, -0.03932, -0.4924), (3.857, -0.03932, -0.4925), (3.661, -0.03932, -0.6889), (3.661, -0.03932, -0.9665), (3.858, -0.03932, -1.163), (2.993, -0.03932, -0.9665), (2.993, -0.03932, -0.6889), (1.181, 3.976, -0.4925), (1.32, 4.702, -0.8276), (2.993, 3.976, -0.9665), (2.993, 3.976, -0.6889), (1.459, 3.976, -1.163), (1.459, 3.976, -0.4924), (1.653, -0.03932, -0.9665), (1.653, -0.03932, -0.6889), (2.325, -0.03932, -0.6889), (2.325, -0.03932, -0.9665), (1.653, 3.976, -0.9665), (1.653, 3.976, -0.6889), (2.325, 3.976, -0.6889), (2.325, 3.976, -0.9665), (2.799, 3.976, -1.163), (2.798, 3.976, -0.4924), (2.521, 3.976, -0.4925), (2.66, 4.702, -0.8276), (2.521, 3.976, -1.163), (2.799, -0.03932, -1.163), (2.798, -0.03932, -0.4924), (2.521, -0.03932, -0.4925), (2.521, -0.03932, -1.163), (0.9849, 3.976, -0.6889), (0.9851, 3.976, -0.9665), (1.181, 3.976, -1.163), (1.459, -0.03932, -1.163), (1.459, -0.03932, -0.4924), (1.181, -0.03932, -0.4925), (0.9849, -0.03932, -0.6889), (0.9851, -0.03932, -0.9665), (1.181, -0.03932, -1.163), (2.661, 3.624, -3.944), (2.661, -0.03448, -3.944), (2.454, 3.624, -3.944), (2.454, -0.03448, -3.944), (2.454, -0.03448, -3.738), (2.454, 3.624, -3.738), (2.661, -0.03448, -3.738), (2.661, 3.624, -3.738), (0.9976, 3.634, -2.871), (0.9976, 3.795, -2.871), (2.749, 3.634, -2.734), (2.749, 3.795, -2.734), (2.748, 3.634, -5.063), (2.748, 3.795, -5.063), (0.9976, 3.634, -5.063), (0.9976, 3.795, -5.063), (4.007, 3.624, -2.397), (4.007, -0.03448, -2.397), (4.007, 3.624, -2.191), (4.007, -0.03448, -2.191), (4.98, 3.634, -0.7338), (4.98, 3.795, -0.7338), (4.98, 3.634, -2.734), (4.98, 3.795, -2.734), (2.918, 3.634, -0.7338), (2.918, 3.795, -0.7338), (4.214, -0.03448, -2.191), (4.214, 3.624, -2.191), (4.214, -0.03448, -2.397), (4.214, 3.624, -2.397), (1.161, 3.634, -0.7338), (1.161, 3.795, -0.7338), (4.997, -1.0, 1.192), (0.9885, -1.0, 1.192), (4.997, 1.307, -0.6236), (4.997, -1.0, -4.041), (4.997, 1.307, -2.013), (4.33, -1.0, -4.405), (1.451, 1.307, -1.494), (0.7565, 1.307, -0.7994), (-1.171, -1.0, -5.114), (-1.291, -1.0, -0.9751), (4.062, -1.0, -5.114), (2.034, 1.307, -5.114), (0.6444, 1.307, -5.114), (4.997, -1.0, 4.495), (4.997, -0.02921, 3.576), (4.997, -1.0, 1.192), (4.997, -0.02921, 2.67), (0.9885, -1.0, 1.192), (0.9885, -0.02921, 2.67), (0.9885, -1.0, 4.495), (0.9885, -0.02921, 3.576), (-1.171, -1.0, -5.114), (-2.77, -0.02921, -0.9751), (-1.291, -1.0, -0.9751), (-3.675, -0.02921, -0.9751), (-4.594, -1.0, -0.9751), (-3.555, -0.02921, -5.114), (-4.474, -1.0, -5.114), (-2.65, -0.02921, -5.114)], [], [(0, 5, 1), (1, 5, 2), (2, 5, 3), (3, 5, 4), (4, 5, 6), (6, 5, 7), (7, 5, 8), (8, 5, 0), (9, 10, 11, 12, 13, 14, 15, 16), (4, 6, 14, 13), (8, 0, 9, 16), (0, 1, 10, 9), (3, 4, 13, 12), (2, 3, 12, 11), (7, 8, 16, 15), (1, 2, 11, 10), (17, 32, 25, 19), (32, 31, 24, 25), (33, 18, 20, 26), (27, 33, 26, 21), (31, 29, 23, 24), (26, 20, 19, 25, 24, 23, 22, 21), (27, 30, 33), (28, 30, 27), (29, 30, 28), (31, 30, 29), (32, 30, 31), (17, 30, 32), (18, 30, 17), (33, 30, 18), (47, 46, 37, 38), (46, 44, 36, 37), (41, 40, 39, 38, 37, 36, 35, 34), (43, 45, 42), (44, 45, 43), (48, 45, 47), (47, 45, 46), (50, 49, 40, 41), (50, 45, 49), (46, 45, 44), (42, 50, 41, 34), (48, 47, 38, 39), (42, 45, 50), (49, 45, 48), (28, 27, 21, 22), (43, 42, 34, 35), (7, 15, 14, 6), (23, 29, 28, 22), (43, 35, 36, 44), (39, 40, 49, 48), (18, 17, 19, 20), (55, 58, 52), (52, 58, 51), (51, 58, 56), (56, 58, 57), (57, 58, 59), (59, 58, 60), (60, 58, 61), (61, 58, 55), (62, 54, 53, 63, 64, 65, 66, 67), (57, 59, 65, 64), (61, 55, 62, 67), (55, 52, 54, 62), (56, 57, 64, 63), (51, 56, 63, 53), (60, 61, 67, 66), (84, 87, 72), (74, 71, 80), (72, 87, 73), (73, 87, 85), (85, 87, 86), (86, 87, 82), (82, 87, 83), (83, 87, 88), (88, 87, 84), (89, 68, 69, 90, 91, 78, 79, 92), (86, 82, 78, 91), (88, 84, 89, 92), (84, 72, 68, 89), (85, 86, 91, 90), (73, 85, 90, 69), (83, 88, 92, 79), (80, 71, 81), (81, 71, 75), (75, 71, 70), (70, 71, 93), (93, 71, 94), (94, 71, 95), (95, 71, 74), (96, 76, 77, 97, 98, 99, 100, 101), (70, 93, 99, 98), (95, 74, 96, 101), (74, 80, 76, 96), (75, 70, 98, 97), (81, 75, 97, 77), (94, 95, 101, 100), (94, 100, 99, 93), (52, 51, 53, 54), (69, 68, 72, 73), (80, 81, 77, 76), (60, 66, 65, 59), (78, 82, 83, 79), (102, 107, 103), (103, 107, 104), (104, 107, 105), (105, 107, 106), (106, 107, 108), (108, 107, 109), (109, 107, 110), (110, 107, 102), (111, 112, 113, 114, 115, 116, 117, 118), (106, 108, 116, 115), (110, 102, 111, 118), (102, 103, 112, 111), (105, 106, 115, 114), (104, 105, 114, 113), (109, 110, 118, 117), (103, 104, 113, 112), (119, 134, 127, 121), (134, 133, 126, 127), (135, 120, 122, 128), (129, 135, 128, 123), (133, 131, 125, 126), (128, 122, 121, 127, 126, 125, 124, 123), (129, 132, 135), (130, 132, 129), (131, 132, 130), (133, 132, 131), (134, 132, 133), (119, 132, 134), (120, 132, 119), (135, 132, 120), (149, 148, 139, 140), (148, 146, 138, 139), (143, 142, 141, 140, 139, 138, 137, 136), (145, 147, 144), (146, 147, 145), (150, 147, 149), (149, 147, 148), (152, 151, 142, 143), (152, 147, 151), (148, 147, 146), (144, 152, 143, 136), (150, 149, 140, 141), (144, 147, 152), (151, 147, 150), (130, 129, 123, 124), (145, 144, 136, 137), (109, 117, 116, 108), (125, 131, 130, 124), (145, 137, 138, 146), (141, 142, 151, 150), (120, 119, 121, 122), (157, 160, 154), (154, 160, 153), (153, 160, 158), (158, 160, 159), (159, 160, 161), (161, 160, 162), (162, 160, 163), (163, 160, 157), (164, 156, 155, 165, 166, 167, 168, 169), (159, 161, 167, 166), (163, 157, 164, 169), (157, 154, 156, 164), (158, 159, 166, 165), (153, 158, 165, 155), (162, 163, 169, 168), (186, 189, 174), (176, 173, 182), (174, 189, 175), (175, 189, 187), (187, 189, 188), (188, 189, 184), (184, 189, 185), (185, 189, 190), (190, 189, 186), (191, 170, 171, 192, 193, 180, 181, 194), (188, 184, 180, 193), (190, 186, 191, 194), (186, 174, 170, 191), (187, 188, 193, 192), (175, 187, 192, 171), (185, 190, 194, 181), (182, 173, 183), (183, 173, 177), (177, 173, 172), (172, 173, 195), (195, 173, 196), (196, 173, 197), (197, 173, 176), (198, 178, 179, 199, 200, 201, 202, 203), (172, 195, 201, 200), (197, 176, 198, 203), (176, 182, 178, 198), (177, 172, 200, 199), (183, 177, 199, 179), (196, 197, 203, 202), (196, 202, 201, 195), (154, 153, 155, 156), (171, 170, 174, 175), (182, 183, 179, 178), (162, 168, 167, 161), (180, 184, 185, 181), (208, 209, 206, 207), (210, 211, 209, 208), (205, 204, 211, 210), (205, 210, 208, 207), (207, 206, 204, 205), (211, 204, 206, 209), (216, 217, 215, 214), (216, 214, 212, 218), (215, 217, 219, 213), (212, 213, 219, 218), (219, 217, 216, 218), (230, 231, 222, 223), (214, 215, 227, 226), (226, 227, 225, 224), (232, 233, 231, 230), (214, 226, 224, 228), (221, 220, 233, 232), (227, 215, 229, 225), (221, 232, 230, 223), (224, 225, 229, 228), (223, 222, 220, 221), (233, 220, 222, 231), (228, 229, 235, 234), (214, 228, 234, 212), (213, 235, 229, 215), (241, 242, 240, 239), (239, 240, 238, 236), (241, 239, 236, 237), (240, 242, 243, 238), (236, 238, 243, 237), (242, 247, 248, 243), (245, 243, 248, 244), (246, 241, 245, 244), (246, 247, 242, 241), (241, 245, 243, 242), (245, 241, 237), (245, 237, 243), (244, 248, 247, 246), (253, 254, 252, 251), (251, 252, 250, 249), (253, 251, 249, 255), (252, 254, 256, 250), (249, 250, 256, 255), (257, 259, 261, 263), (258, 264, 262, 260), (261, 260, 262, 263), (257, 264, 258, 259), (259, 258, 260, 261), (254, 253, 259, 258), (258, 260, 256, 254), (253, 255, 261, 259), (260, 261, 255, 256), (263, 262, 264, 257)])
me_cube_071.use_remesh_preserve_volume = False
me_cube_071.use_remesh_preserve_attributes = False
me_cube_071.use_mirror_vertex_groups = False
me_cube_071.update()
me_cube_066 = bpy.data.meshes.new('Cube.066')
me_cube_066.from_pydata([(4.997, -1.0, 1.192), (-0.0006738, -1.0, 1.192), (4.997, 1.307, -0.6236), (4.997, -1.0, -4.041), (4.997, 1.307, -2.013), (-0.0006738, -1.0, -4.041), (-0.0006738, 1.307, -2.013), (-0.0006738, 1.307, -0.6236), (-4.997, -1.0, 1.192), (0.0006738, -1.0, 1.192), (-4.997, 1.307, -0.6236), (-4.997, -1.0, -4.041), (-4.997, 1.307, -2.013), (0.0006738, -1.0, -4.041), (0.0006738, 1.307, -2.013), (0.0006738, 1.307, -0.6236), (2.9, 3.624, -2.397), (2.9, -0.03448, -2.397), (2.9, 3.624, -2.191), (2.9, -0.03448, -2.191), (4.98, 3.634, -0.7338), (4.98, 3.795, -0.7338), (4.98, 3.634, -2.734), (4.98, 3.795, -2.734), (3.106, -0.03448, -2.191), (3.106, 3.624, -2.191), (3.106, -0.03448, -2.397), (3.106, 3.624, -2.397), (-2.9, 3.624, -2.397), (-2.9, -0.03448, -2.397), (-2.9, 3.624, -2.191), (-2.9, -0.03448, -2.191), (-4.98, 3.634, -0.7338), (-4.98, 3.795, -0.7338), (-4.98, 3.634, -2.734), (-4.98, 3.795, -2.734), (0.0, 3.634, -2.734), (0.0, 3.795, -2.734), (0.0, 3.634, -0.7338), (0.0, 3.795, -0.7338), (-3.106, -0.03448, -2.191), (-3.106, 3.624, -2.191), (-3.106, -0.03448, -2.397), (-3.106, 3.624, -2.397), (4.803, 3.976, -1.153), (4.999, 3.976, -0.9569), (4.999, 3.976, -0.6793), (4.803, 3.976, -0.4831), (4.525, 3.976, -0.4832), (4.664, 4.702, -0.8183), (4.329, 3.976, -0.6796), (4.329, 3.976, -0.9572), (4.526, 3.976, -1.153), (4.803, -1.027, -1.153), (4.999, -1.027, -0.9569), (4.999, -1.027, -0.6793), (4.803, -1.027, -0.4831), (4.525, -1.027, -0.4832), (4.329, -1.027, -0.6796), (4.329, -1.027, -0.9572), (4.526, -1.027, -1.153), (3.661, 3.976, -0.6796), (3.661, 3.976, -0.9572), (3.661, -1.027, -0.6796), (3.661, -0.9979, -0.9572), (3.189, -0.9979, -1.153), (2.993, -0.9979, -0.9572), (2.993, -1.027, -0.6796), (3.189, -1.027, -0.4832), (3.466, -1.027, -0.4831), (3.467, -0.9979, -1.153), (3.189, 3.976, -1.153), (2.993, 3.976, -0.9572), (2.993, 3.976, -0.6796), (3.328, 4.702, -0.8183), (3.189, 3.976, -0.4832), (3.466, 3.976, -0.4831), (3.467, 3.976, -1.153), (1.849, -0.9979, -1.153), (1.653, -0.9979, -0.9572), (1.653, -1.027, -0.6796), (1.849, -1.027, -0.4832), (2.127, -1.027, -0.4831), (2.325, -1.027, -0.6796), (2.325, -0.9979, -0.9572), (2.127, -0.9979, -1.153), (1.849, 3.976, -1.153), (1.653, 3.976, -0.9572), (1.653, 3.976, -0.6796), (1.988, 4.702, -0.8183), (1.849, 3.976, -0.4832), (2.127, 3.976, -0.4831), (2.325, 3.976, -0.6796), (2.325, 3.976, -0.9572), (2.127, 3.976, -1.153), (0.9849, 3.976, -0.6796), (0.9851, 3.976, -0.9572), (0.9849, -1.023, -0.6796), (0.9851, -0.9979, -0.9572), (0.5128, -0.9979, -1.153), (0.3164, -0.9979, -0.9572), (0.3163, -1.023, -0.6796), (0.5125, -1.023, -0.4832), (0.7901, -1.023, -0.4831), (0.7904, -0.9979, -1.153), (0.5128, 3.976, -1.153), (0.3164, 3.976, -0.9572), (0.3163, 3.976, -0.6796), (0.6515, 4.702, -0.8183), (0.5125, 3.976, -0.4832), (0.7901, 3.976, -0.4831), (0.7904, 3.976, -1.153), (4.329, 3.976, -0.6796), (4.329, 3.976, -0.9572), (4.329, -1.027, -0.6796), (4.329, -1.027, -0.9572), (4.135, 3.976, -1.153), (4.135, 3.976, -0.4831), (3.857, 3.976, -0.4832), (3.996, 4.702, -0.8183), (3.661, 3.976, -0.6796), (3.661, 3.976, -0.9572), (3.858, 3.976, -1.153), (4.135, -0.9979, -1.153), (4.135, -1.027, -0.4831), (3.857, -1.027, -0.4832), (3.661, -1.027, -0.6796), (3.661, -0.9979, -0.9572), (3.858, -0.9979, -1.153), (2.993, -0.9979, -0.9572), (2.993, -1.027, -0.6796), (1.181, 3.976, -0.4832), (1.32, 4.702, -0.8183), (2.993, 3.976, -0.9572), (2.993, 3.976, -0.6796), (1.459, 3.976, -1.153), (1.459, 3.976, -0.4831), (1.653, -0.9979, -0.9572), (1.653, -1.027, -0.6796), (2.325, -1.027, -0.6796), (2.325, -0.9979, -0.9572), (1.653, 3.976, -0.9572), (1.653, 3.976, -0.6796), (2.325, 3.976, -0.6796), (2.325, 3.976, -0.9572), (2.799, 3.976, -1.153), (2.798, 3.976, -0.4831), (2.521, 3.976, -0.4832), (2.66, 4.702, -0.8183), (2.521, 3.976, -1.153), (2.799, -0.9979, -1.153), (2.798, -1.027, -0.4831), (2.521, -1.027, -0.4832), (2.521, -0.9979, -1.153), (0.9849, 3.976, -0.6796), (0.9851, 3.976, -0.9572), (1.181, 3.976, -1.153), (1.459, -0.9979, -1.153), (1.459, -1.023, -0.4831), (1.181, -1.023, -0.4832), (0.9849, -1.023, -0.6796), (0.9851, -0.9979, -0.9572), (1.181, -0.9979, -1.153), (0.3164, -0.9979, -0.9572), (0.3163, -1.023, -0.6796), (0.3164, 3.976, -0.9572), (0.3163, 3.976, -0.6796), (0.1225, 3.976, -1.153), (0.1222, 3.976, -0.4831), (-0.1399, 3.976, -0.4832), (-0.000949, 4.702, -0.8183), (-0.3361, 3.976, -0.6796), (-0.336, 3.976, -0.9572), (-0.1396, 3.976, -1.153), (0.1225, -0.9979, -1.153), (0.1222, -1.023, -0.4831), (-0.1399, -1.023, -0.4832), (-0.3361, -1.023, -0.6796), (-0.336, -0.9979, -0.9572), (-0.1396, -0.9979, -1.153), (-4.803, 3.976, -1.153), (-4.999, 3.976, -0.9569), (-4.999, 3.976, -0.6793), (-4.803, 3.976, -0.4831), (-4.525, 3.976, -0.4832), (-4.664, 4.702, -0.8183), (-4.329, 3.976, -0.6796), (-4.329, 3.976, -0.9572), (-4.526, 3.976, -1.153), (-4.803, -1.027, -1.153), (-4.999, -1.027, -0.9569), (-4.999, -1.027, -0.6793), (-4.803, -1.027, -0.4831), (-4.525, -1.027, -0.4832), (-4.329, -1.027, -0.6796), (-4.329, -1.027, -0.9572), (-4.526, -1.027, -1.153), (-3.661, 3.976, -0.6796), (-3.661, 3.976, -0.9572), (-3.661, -1.027, -0.6796), (-3.661, -0.9979, -0.9572), (-3.189, -0.9979, -1.153), (-2.993, -0.9979, -0.9572), (-2.993, -1.027, -0.6796), (-3.189, -1.027, -0.4832), (-3.466, -1.027, -0.4831), (-3.467, -0.9979, -1.153), (-3.189, 3.976, -1.153), (-2.993, 3.976, -0.9572), (-2.993, 3.976, -0.6796), (-3.328, 4.702, -0.8183), (-3.189, 3.976, -0.4832), (-3.466, 3.976, -0.4831), (-3.467, 3.976, -1.153), (-1.849, -0.9979, -1.153), (-1.653, -0.9979, -0.9572), (-1.653, -1.027, -0.6796), (-1.849, -1.027, -0.4832), (-2.127, -1.027, -0.4831), (-2.325, -1.027, -0.6796), (-2.325, -0.9979, -0.9572), (-2.127, -0.9979, -1.153), (-1.849, 3.976, -1.153), (-1.653, 3.976, -0.9572), (-1.653, 3.976, -0.6796), (-1.988, 4.702, -0.8183), (-1.849, 3.976, -0.4832), (-2.127, 3.976, -0.4831), (-2.325, 3.976, -0.6796), (-2.325, 3.976, -0.9572), (-2.127, 3.976, -1.153), (-0.9849, 3.976, -0.6796), (-0.9851, 3.976, -0.9572), (-0.9849, -1.023, -0.6796), (-0.9851, -0.9979, -0.9572), (-0.5128, -0.9979, -1.153), (-0.3164, -0.9979, -0.9572), (-0.3163, -1.023, -0.6796), (-0.5125, -1.023, -0.4832), (-0.7901, -1.023, -0.4831), (-0.7904, -0.9979, -1.153), (-0.5128, 3.976, -1.153), (-0.3164, 3.976, -0.9572), (-0.3163, 3.976, -0.6796), (-0.6515, 4.702, -0.8183), (-0.5125, 3.976, -0.4832), (-0.7901, 3.976, -0.4831), (-0.7904, 3.976, -1.153), (-4.329, 3.976, -0.6796), (-4.329, 3.976, -0.9572), (-4.329, -1.027, -0.6796), (-4.329, -1.027, -0.9572), (-4.135, 3.976, -1.153), (-4.135, 3.976, -0.4831), (-3.857, 3.976, -0.4832), (-3.996, 4.702, -0.8183), (-3.661, 3.976, -0.6796), (-3.661, 3.976, -0.9572), (-3.858, 3.976, -1.153), (-4.135, -0.9979, -1.153), (-4.135, -1.027, -0.4831), (-3.857, -1.027, -0.4832), (-3.661, -1.027, -0.6796), (-3.661, -0.9979, -0.9572), (-3.858, -0.9979, -1.153), (-2.993, -0.9979, -0.9572), (-2.993, -1.027, -0.6796), (-1.181, 3.976, -0.4832), (-1.32, 4.702, -0.8183), (-2.993, 3.976, -0.9572), (-2.993, 3.976, -0.6796), (-1.459, 3.976, -1.153), (-1.459, 3.976, -0.4831), (-1.653, -0.9979, -0.9572), (-1.653, -1.027, -0.6796), (-2.325, -1.027, -0.6796), (-2.325, -0.9979, -0.9572), (-1.653, 3.976, -0.9572), (-1.653, 3.976, -0.6796), (-2.325, 3.976, -0.6796), (-2.325, 3.976, -0.9572), (-2.799, 3.976, -1.153), (-2.798, 3.976, -0.4831), (-2.521, 3.976, -0.4832), (-2.66, 4.702, -0.8183), (-2.521, 3.976, -1.153), (-2.799, -0.9979, -1.153), (-2.798, -1.027, -0.4831), (-2.521, -1.027, -0.4832), (-2.521, -0.9979, -1.153), (-0.9849, 3.976, -0.6796), (-0.9851, 3.976, -0.9572), (-1.181, 3.976, -1.153), (-1.459, -0.9979, -1.153), (-1.459, -1.023, -0.4831), (-1.181, -1.023, -0.4832), (-0.9849, -1.023, -0.6796), (-0.9851, -0.9979, -0.9572), (-1.181, -0.9979, -1.153), (-0.3164, -0.9979, -0.9572), (-0.3163, -1.023, -0.6796), (-0.3164, 3.976, -0.9572), (-0.3163, 3.976, -0.6796), (-0.1225, 3.976, -1.153), (-0.1222, 3.976, -0.4831), (0.1399, 3.976, -0.4832), (0.000949, 4.702, -0.8183), (0.3361, 3.976, -0.6796), (0.336, 3.976, -0.9572), (0.1396, 3.976, -1.153), (-0.1225, -0.9979, -1.153), (-0.1222, -1.023, -0.4831), (0.1399, -1.023, -0.4832), (0.3361, -1.023, -0.6796), (0.336, -0.9979, -0.9572), (0.1396, -0.9979, -1.153), (4.803, 3.976, -3.377), (4.999, 3.976, -3.181), (4.999, 3.976, -2.903), (4.803, 3.976, -2.707), (4.525, 3.976, -2.707), (4.664, 4.702, -3.042), (4.329, 3.976, -2.904), (4.329, 3.976, -3.181), (4.526, 3.976, -3.377), (4.803, -1.027, -3.377), (4.999, -1.027, -3.181), (4.999, -1.027, -2.903), (4.803, -1.027, -2.707), (4.525, -1.027, -2.707), (4.329, -1.027, -2.904), (4.329, -1.027, -3.181), (4.526, -1.027, -3.377), (3.661, 3.976, -2.904), (3.661, 3.976, -3.181), (3.661, -1.027, -2.904), (3.661, -0.9979, -3.181), (3.189, -0.9979, -3.377), (2.993, -0.9979, -3.181), (2.993, -1.027, -2.904), (3.189, -1.027, -2.707), (3.466, -1.027, -2.707), (3.467, -0.9979, -3.377), (3.189, 3.976, -3.377), (2.993, 3.976, -3.181), (2.993, 3.976, -2.904), (3.328, 4.702, -3.042), (3.189, 3.976, -2.707), (3.466, 3.976, -2.707), (3.467, 3.976, -3.377), (1.849, -0.9979, -3.377), (1.653, -0.9979, -3.181), (1.653, -1.027, -2.904), (1.849, -1.027, -2.707), (2.127, -1.027, -2.707), (2.325, -1.027, -2.904), (2.325, -0.9979, -3.181), (2.127, -0.9979, -3.377), (1.849, 3.976, -3.377), (1.653, 3.976, -3.181), (1.653, 3.976, -2.904), (1.988, 4.702, -3.042), (1.849, 3.976, -2.707), (2.127, 3.976, -2.707), (2.325, 3.976, -2.904), (2.325, 3.976, -3.181), (2.127, 3.976, -3.377), (0.9849, 3.976, -2.904), (0.9851, 3.976, -3.181), (0.9849, -1.023, -2.904), (0.9851, -0.9979, -3.181), (0.5128, -0.9979, -3.377), (0.3164, -0.9979, -3.181), (0.3163, -1.023, -2.904), (0.5125, -1.023, -2.707), (0.7901, -1.023, -2.707), (0.7904, -0.9979, -3.377), (0.5128, 3.976, -3.377), (0.3164, 3.976, -3.181), (0.3163, 3.976, -2.904), (0.6515, 4.702, -3.042), (0.5125, 3.976, -2.707), (0.7901, 3.976, -2.707), (0.7904, 3.976, -3.377), (4.329, 3.976, -2.904), (4.329, 3.976, -3.181), (4.329, -1.027, -2.904), (4.329, -1.027, -3.181), (4.135, 3.976, -3.377), (4.135, 3.976, -2.707), (3.857, 3.976, -2.707), (3.996, 4.702, -3.042), (3.661, 3.976, -2.904), (3.661, 3.976, -3.181), (3.858, 3.976, -3.377), (4.135, -0.9979, -3.377), (4.135, -1.027, -2.707), (3.857, -1.027, -2.707), (3.661, -1.027, -2.904), (3.661, -0.9979, -3.181), (3.858, -0.9979, -3.377), (2.993, -0.9979, -3.181), (2.993, -1.027, -2.904), (1.181, 3.976, -2.707), (1.32, 4.702, -3.042), (2.993, 3.976, -3.181), (2.993, 3.976, -2.904), (1.459, 3.976, -3.377), (1.459, 3.976, -2.707), (1.653, -0.9979, -3.181), (1.653, -1.027, -2.904), (2.325, -1.027, -2.904), (2.325, -0.9979, -3.181), (1.653, 3.976, -3.181), (1.653, 3.976, -2.904), (2.325, 3.976, -2.904), (2.325, 3.976, -3.181), (2.799, 3.976, -3.377), (2.798, 3.976, -2.707), (2.521, 3.976, -2.707), (2.66, 4.702, -3.042), (2.521, 3.976, -3.377), (2.799, -0.9979, -3.377), (2.798, -1.027, -2.707), (2.521, -1.027, -2.707), (2.521, -0.9979, -3.377), (0.9849, 3.976, -2.904), (0.9851, 3.976, -3.181), (1.181, 3.976, -3.377), (1.459, -0.9979, -3.377), (1.459, -1.023, -2.707), (1.181, -1.023, -2.707), (0.9849, -1.023, -2.904), (0.9851, -0.9979, -3.181), (1.181, -0.9979, -3.377), (0.3164, -0.9979, -3.181), (0.3163, -1.023, -2.904), (0.3164, 3.976, -3.181), (0.3163, 3.976, -2.904), (0.1225, 3.976, -3.377), (0.1222, 3.976, -2.707), (-0.1399, 3.976, -2.707), (-0.000949, 4.702, -3.042), (-0.3361, 3.976, -2.904), (-0.336, 3.976, -3.181), (-0.1396, 3.976, -3.377), (0.1225, -0.9979, -3.377), (0.1222, -1.023, -2.707), (-0.1399, -1.023, -2.707), (-0.3361, -1.023, -2.904), (-0.336, -0.9979, -3.181), (-0.1396, -0.9979, -3.377), (-4.803, 3.976, -3.377), (-4.999, 3.976, -3.181), (-4.999, 3.976, -2.903), (-4.803, 3.976, -2.707), (-4.525, 3.976, -2.707), (-4.664, 4.702, -3.042), (-4.329, 3.976, -2.904), (-4.329, 3.976, -3.181), (-4.526, 3.976, -3.377), (-4.803, -1.027, -3.377), (-4.999, -1.027, -3.181), (-4.999, -1.027, -2.903), (-4.803, -1.027, -2.707), (-4.525, -1.027, -2.707), (-4.329, -1.027, -2.904), (-4.329, -1.027, -3.181), (-4.526, -1.027, -3.377), (-3.661, 3.976, -2.904), (-3.661, 3.976, -3.181), (-3.661, -1.027, -2.904), (-3.661, -0.9979, -3.181), (-3.189, -0.9979, -3.377), (-2.993, -0.9979, -3.181), (-2.993, -1.027, -2.904), (-3.189, -1.027, -2.707), (-3.466, -1.027, -2.707), (-3.467, -0.9979, -3.377), (-3.189, 3.976, -3.377), (-2.993, 3.976, -3.181), (-2.993, 3.976, -2.904), (-3.328, 4.702, -3.042), (-3.189, 3.976, -2.707), (-3.466, 3.976, -2.707), (-3.467, 3.976, -3.377), (-1.849, -0.9979, -3.377), (-1.653, -0.9979, -3.181), (-1.653, -1.027, -2.904), (-1.849, -1.027, -2.707), (-2.127, -1.027, -2.707), (-2.325, -1.027, -2.904), (-2.325, -0.9979, -3.181), (-2.127, -0.9979, -3.377), (-1.849, 3.976, -3.377), (-1.653, 3.976, -3.181), (-1.653, 3.976, -2.904), (-1.988, 4.702, -3.042), (-1.849, 3.976, -2.707), (-2.127, 3.976, -2.707), (-2.325, 3.976, -2.904), (-2.325, 3.976, -3.181), (-2.127, 3.976, -3.377), (-0.9849, 3.976, -2.904), (-0.9851, 3.976, -3.181), (-0.9849, -1.023, -2.904), (-0.9851, -0.9979, -3.181), (-0.5128, -0.9979, -3.377), (-0.3164, -0.9979, -3.181), (-0.3163, -1.023, -2.904), (-0.5125, -1.023, -2.707), (-0.7901, -1.023, -2.707), (-0.7904, -0.9979, -3.377), (-0.5128, 3.976, -3.377), (-0.3164, 3.976, -3.181), (-0.3163, 3.976, -2.904), (-0.6515, 4.702, -3.042), (-0.5125, 3.976, -2.707), (-0.7901, 3.976, -2.707), (-0.7904, 3.976, -3.377), (-4.329, 3.976, -2.904), (-4.329, 3.976, -3.181), (-4.329, -1.027, -2.904), (-4.329, -1.027, -3.181), (-4.135, 3.976, -3.377), (-4.135, 3.976, -2.707), (-3.857, 3.976, -2.707), (-3.996, 4.702, -3.042), (-3.661, 3.976, -2.904), (-3.661, 3.976, -3.181), (-3.858, 3.976, -3.377), (-4.135, -0.9979, -3.377), (-4.135, -1.027, -2.707), (-3.857, -1.027, -2.707), (-3.661, -1.027, -2.904), (-3.661, -0.9979, -3.181), (-3.858, -0.9979, -3.377), (-2.993, -0.9979, -3.181), (-2.993, -1.027, -2.904), (-1.181, 3.976, -2.707), (-1.32, 4.702, -3.042), (-2.993, 3.976, -3.181), (-2.993, 3.976, -2.904), (-1.459, 3.976, -3.377), (-1.459, 3.976, -2.707), (-1.653, -0.9979, -3.181), (-1.653, -1.027, -2.904), (-2.325, -1.027, -2.904), (-2.325, -0.9979, -3.181), (-1.653, 3.976, -3.181), (-1.653, 3.976, -2.904), (-2.325, 3.976, -2.904), (-2.325, 3.976, -3.181), (-2.799, 3.976, -3.377), (-2.798, 3.976, -2.707), (-2.521, 3.976, -2.707), (-2.66, 4.702, -3.042), (-2.521, 3.976, -3.377), (-2.799, -0.9979, -3.377), (-2.798, -1.027, -2.707), (-2.521, -1.027, -2.707), (-2.521, -0.9979, -3.377), (-0.9849, 3.976, -2.904), (-0.9851, 3.976, -3.181), (-1.181, 3.976, -3.377), (-1.459, -0.9979, -3.377), (-1.459, -1.023, -2.707), (-1.181, -1.023, -2.707), (-0.9849, -1.023, -2.904), (-0.9851, -0.9979, -3.181), (-1.181, -0.9979, -3.377), (-0.3164, -0.9979, -3.181), (-0.3163, -1.023, -2.904), (-0.3164, 3.976, -3.181), (-0.3163, 3.976, -2.904), (-0.1225, 3.976, -3.377), (-0.1222, 3.976, -2.707), (0.1399, 3.976, -2.707), (0.000949, 4.702, -3.042), (0.3361, 3.976, -2.904), (0.336, 3.976, -3.181), (0.1396, 3.976, -3.377), (-0.1225, -0.9979, -3.377), (-0.1222, -1.023, -2.707), (0.1399, -1.023, -2.707), (0.3361, -1.023, -2.904), (0.336, -0.9979, -3.181), (0.1396, -0.9979, -3.377), (4.997, -1.0, 4.495), (4.997, -0.02921, 3.576), (4.997, -1.0, 1.192), (4.997, -0.02921, 2.67), (-0.0006738, -1.0, 1.192), (-0.0006738, -0.02921, 2.67), (-0.0006738, -1.0, 4.495), (-0.0006738, -0.02921, 3.576), (-4.997, -1.0, 4.495), (-4.997, -0.02921, 3.576), (-4.997, -1.0, 1.192), (-4.997, -0.02921, 2.67), (0.0006738, -1.0, 1.192), (0.0006738, -0.02921, 2.67), (0.0006738, -1.0, 4.495), (0.0006738, -0.02921, 3.576)], [], [(5, 6, 4, 3), (3, 4, 2, 0), (5, 3, 0, 1), (4, 6, 7, 2), (0, 2, 7, 1), (13, 11, 12, 14), (11, 8, 10, 12), (13, 9, 8, 11), (12, 10, 15, 14), (8, 9, 15, 10), (24, 25, 18, 19), (36, 37, 23, 22), (22, 23, 21, 20), (26, 27, 25, 24), (36, 22, 20, 38), (17, 16, 27, 26), (23, 37, 39, 21), (17, 26, 24, 19), (20, 21, 39, 38), (19, 18, 16, 17), (27, 16, 18, 25), (40, 31, 30, 41), (36, 34, 35, 37), (34, 32, 33, 35), (42, 40, 41, 43), (36, 38, 32, 34), (29, 42, 43, 28), (35, 33, 39, 37), (29, 31, 40, 42), (32, 38, 39, 33), (31, 29, 28, 30), (43, 41, 30, 28), (44, 49, 45), (45, 49, 46), (46, 49, 47), (47, 49, 48), (48, 49, 50), (50, 49, 51), (51, 49, 52), (52, 49, 44), (53, 54, 55, 56, 57, 58, 59, 60), (48, 50, 58, 57), (52, 44, 53, 60), (44, 45, 54, 53), (47, 48, 57, 56), (46, 47, 56, 55), (51, 52, 60, 59), (45, 46, 55, 54), (61, 76, 69, 63), (76, 75, 68, 69), (77, 62, 64, 70), (71, 77, 70, 65), (75, 73, 67, 68), (70, 64, 63, 69, 68, 67, 66, 65), (71, 74, 77), (72, 74, 71), (73, 74, 72), (75, 74, 73), (76, 74, 75), (61, 74, 76), (62, 74, 61), (77, 74, 62), (91, 90, 81, 82), (90, 88, 80, 81), (85, 84, 83, 82, 81, 80, 79, 78), (87, 89, 86), (88, 89, 87), (92, 89, 91), (91, 89, 90), (94, 93, 84, 85), (94, 89, 93), (90, 89, 88), (86, 94, 85, 78), (92, 91, 82, 83), (86, 89, 94), (93, 89, 92), (72, 71, 65, 66), (87, 86, 78, 79), (95, 110, 103, 97), (110, 109, 102, 103), (111, 96, 98, 104), (105, 111, 104, 99), (109, 107, 101, 102), (104, 98, 97, 103, 102, 101, 100, 99), (105, 108, 111), (106, 108, 105), (107, 108, 106), (109, 108, 107), (110, 108, 109), (95, 108, 110), (96, 108, 95), (111, 108, 96), (106, 105, 99, 100), (101, 107, 106, 100), (87, 79, 80, 88), (67, 73, 72, 66), (51, 59, 58, 50), (96, 95, 97, 98), (83, 84, 93, 92), (62, 61, 63, 64), (116, 119, 113), (113, 119, 112), (112, 119, 117), (117, 119, 118), (118, 119, 120), (120, 119, 121), (121, 119, 122), (122, 119, 116), (123, 115, 114, 124, 125, 126, 127, 128), (118, 120, 126, 125), (122, 116, 123, 128), (116, 113, 115, 123), (117, 118, 125, 124), (112, 117, 124, 114), (121, 122, 128, 127), (145, 148, 133), (135, 132, 141), (133, 148, 134), (134, 148, 146), (146, 148, 147), (147, 148, 143), (143, 148, 144), (144, 148, 149), (149, 148, 145), (150, 129, 130, 151, 152, 139, 140, 153), (147, 143, 139, 152), (149, 145, 150, 153), (145, 133, 129, 150), (146, 147, 152, 151), (134, 146, 151, 130), (144, 149, 153, 140), (141, 132, 142), (142, 132, 136), (136, 132, 131), (131, 132, 154), (154, 132, 155), (155, 132, 156), (156, 132, 135), (157, 137, 138, 158, 159, 160, 161, 162), (131, 154, 160, 159), (156, 135, 157, 162), (135, 141, 137, 157), (136, 131, 159, 158), (142, 136, 158, 138), (155, 156, 162, 161), (167, 170, 165), (165, 170, 166), (166, 170, 168), (168, 170, 169), (169, 170, 171), (171, 170, 172), (172, 170, 173), (173, 170, 167), (174, 163, 164, 175, 176, 177, 178, 179), (169, 171, 177, 176), (173, 167, 174, 179), (167, 165, 163, 174), (168, 169, 176, 175), (166, 168, 175, 164), (172, 173, 179, 178), (113, 112, 114, 115), (130, 129, 133, 134), (141, 142, 138, 137), (164, 163, 165, 166), (121, 127, 126, 120), (139, 143, 144, 140), (155, 161, 160, 154), (172, 178, 177, 171), (180, 181, 185), (181, 182, 185), (182, 183, 185), (183, 184, 185), (184, 186, 185), (186, 187, 185), (187, 188, 185), (188, 180, 185), (189, 196, 195, 194, 193, 192, 191, 190), (184, 193, 194, 186), (188, 196, 189, 180), (180, 189, 190, 181), (183, 192, 193, 184), (182, 191, 192, 183), (187, 195, 196, 188), (181, 190, 191, 182), (197, 199, 205, 212), (212, 205, 204, 211), (213, 206, 200, 198), (207, 201, 206, 213), (211, 204, 203, 209), (206, 201, 202, 203, 204, 205, 199, 200), (207, 213, 210), (208, 207, 210), (209, 208, 210), (211, 209, 210), (212, 211, 210), (197, 212, 210), (198, 197, 210), (213, 198, 210), (227, 218, 217, 226), (226, 217, 216, 224), (221, 214, 215, 216, 217, 218, 219, 220), (223, 222, 225), (224, 223, 225), (228, 227, 225), (227, 226, 225), (230, 221, 220, 229), (230, 229, 225), (226, 224, 225), (222, 214, 221, 230), (228, 219, 218, 227), (222, 230, 225), (229, 228, 225), (208, 202, 201, 207), (223, 215, 214, 222), (231, 233, 239, 246), (246, 239, 238, 245), (247, 240, 234, 232), (241, 235, 240, 247), (245, 238, 237, 243), (240, 235, 236, 237, 238, 239, 233, 234), (241, 247, 244), (242, 241, 244), (243, 242, 244), (245, 243, 244), (246, 245, 244), (231, 246, 244), (232, 231, 244), (247, 232, 244), (242, 236, 235, 241), (237, 236, 242, 243), (223, 224, 216, 215), (203, 202, 208, 209), (187, 186, 194, 195), (232, 234, 233, 231), (219, 228, 229, 220), (198, 200, 199, 197), (252, 249, 255), (249, 248, 255), (248, 253, 255), (253, 254, 255), (254, 256, 255), (256, 257, 255), (257, 258, 255), (258, 252, 255), (259, 264, 263, 262, 261, 260, 250, 251), (254, 261, 262, 256), (258, 264, 259, 252), (252, 259, 251, 249), (253, 260, 261, 254), (248, 250, 260, 253), (257, 263, 264, 258), (281, 269, 284), (271, 277, 268), (269, 270, 284), (270, 282, 284), (282, 283, 284), (283, 279, 284), (279, 280, 284), (280, 285, 284), (285, 281, 284), (286, 289, 276, 275, 288, 287, 266, 265), (283, 288, 275, 279), (285, 289, 286, 281), (281, 286, 265, 269), (282, 287, 288, 283), (270, 266, 287, 282), (280, 276, 289, 285), (277, 278, 268), (278, 272, 268), (272, 267, 268), (267, 290, 268), (290, 291, 268), (291, 292, 268), (292, 271, 268), (293, 298, 297, 296, 295, 294, 274, 273), (267, 295, 296, 290), (292, 298, 293, 271), (271, 293, 273, 277), (272, 294, 295, 267), (278, 274, 294, 272), (291, 297, 298, 292), (303, 301, 306), (301, 302, 306), (302, 304, 306), (304, 305, 306), (305, 307, 306), (307, 308, 306), (308, 309, 306), (309, 303, 306), (310, 315, 314, 313, 312, 311, 300, 299), (305, 312, 313, 307), (309, 315, 310, 303), (303, 310, 299, 301), (304, 311, 312, 305), (302, 300, 311, 304), (308, 314, 315, 309), (249, 251, 250, 248), (266, 270, 269, 265), (277, 273, 274, 278), (300, 302, 301, 299), (257, 256, 262, 263), (275, 276, 280, 279), (291, 290, 296, 297), (308, 307, 313, 314), (316, 321, 317), (317, 321, 318), (318, 321, 319), (319, 321, 320), (320, 321, 322), (322, 321, 323), (323, 321, 324), (324, 321, 316), (325, 326, 327, 328, 329, 330, 331, 332), (320, 322, 330, 329), (324, 316, 325, 332), (316, 317, 326, 325), (319, 320, 329, 328), (318, 319, 328, 327), (323, 324, 332, 331), (317, 318, 327, 326), (333, 348, 341, 335), (348, 347, 340, 341), (349, 334, 336, 342), (343, 349, 342, 337), (347, 345, 339, 340), (342, 336, 335, 341, 340, 339, 338, 337), (343, 346, 349), (344, 346, 343), (345, 346, 344), (347, 346, 345), (348, 346, 347), (333, 346, 348), (334, 346, 333), (349, 346, 334), (363, 362, 353, 354), (362, 360, 352, 353), (357, 356, 355, 354, 353, 352, 351, 350), (359, 361, 358), (360, 361, 359), (364, 361, 363), (363, 361, 362), (366, 365, 356, 357), (366, 361, 365), (362, 361, 360), (358, 366, 357, 350), (364, 363, 354, 355), (358, 361, 366), (365, 361, 364), (344, 343, 337, 338), (359, 358, 350, 351), (367, 382, 375, 369), (382, 381, 374, 375), (383, 368, 370, 376), (377, 383, 376, 371), (381, 379, 373, 374), (376, 370, 369, 375, 374, 373, 372, 371), (377, 380, 383), (378, 380, 377), (379, 380, 378), (381, 380, 379), (382, 380, 381), (367, 380, 382), (368, 380, 367), (383, 380, 368), (378, 377, 371, 372), (373, 379, 378, 372), (359, 351, 352, 360), (339, 345, 344, 338), (323, 331, 330, 322), (368, 367, 369, 370), (355, 356, 365, 364), (334, 333, 335, 336), (388, 391, 385), (385, 391, 384), (384, 391, 389), (389, 391, 390), (390, 391, 392), (392, 391, 393), (393, 391, 394), (394, 391, 388), (395, 387, 386, 396, 397, 398, 399, 400), (390, 392, 398, 397), (394, 388, 395, 400), (388, 385, 387, 395), (389, 390, 397, 396), (384, 389, 396, 386), (393, 394, 400, 399), (417, 420, 405), (407, 404, 413), (405, 420, 406), (406, 420, 418), (418, 420, 419), (419, 420, 415), (415, 420, 416), (416, 420, 421), (421, 420, 417), (422, 401, 402, 423, 424, 411, 412, 425), (419, 415, 411, 424), (421, 417, 422, 425), (417, 405, 401, 422), (418, 419, 424, 423), (406, 418, 423, 402), (416, 421, 425, 412), (413, 404, 414), (414, 404, 408), (408, 404, 403), (403, 404, 426), (426, 404, 427), (427, 404, 428), (428, 404, 407), (429, 409, 410, 430, 431, 432, 433, 434), (403, 426, 432, 431), (428, 407, 429, 434), (407, 413, 409, 429), (408, 403, 431, 430), (414, 408, 430, 410), (427, 428, 434, 433), (439, 442, 437), (437, 442, 438), (438, 442, 440), (440, 442, 441), (441, 442, 443), (443, 442, 444), (444, 442, 445), (445, 442, 439), (446, 435, 436, 447, 448, 449, 450, 451), (441, 443, 449, 448), (445, 439, 446, 451), (439, 437, 435, 446), (440, 441, 448, 447), (438, 440, 447, 436), (444, 445, 451, 450), (385, 384, 386, 387), (402, 401, 405, 406), (413, 414, 410, 409), (436, 435, 437, 438), (393, 399, 398, 392), (411, 415, 416, 412), (427, 433, 432, 426), (444, 450, 449, 443), (452, 453, 457), (453, 454, 457), (454, 455, 457), (455, 456, 457), (456, 458, 457), (458, 459, 457), (459, 460, 457), (460, 452, 457), (461, 468, 467, 466, 465, 464, 463, 462), (456, 465, 466, 458), (460, 468, 461, 452), (452, 461, 462, 453), (455, 464, 465, 456), (454, 463, 464, 455), (459, 467, 468, 460), (453, 462, 463, 454), (469, 471, 477, 484), (484, 477, 476, 483), (485, 478, 472, 470), (479, 473, 478, 485), (483, 476, 475, 481), (478, 473, 474, 475, 476, 477, 471, 472), (479, 485, 482), (480, 479, 482), (481, 480, 482), (483, 481, 482), (484, 483, 482), (469, 484, 482), (470, 469, 482), (485, 470, 482), (499, 490, 489, 498), (498, 489, 488, 496), (493, 486, 487, 488, 489, 490, 491, 492), (495, 494, 497), (496, 495, 497), (500, 499, 497), (499, 498, 497), (502, 493, 492, 501), (502, 501, 497), (498, 496, 497), (494, 486, 493, 502), (500, 491, 490, 499), (494, 502, 497), (501, 500, 497), (480, 474, 473, 479), (495, 487, 486, 494), (503, 505, 511, 518), (518, 511, 510, 517), (519, 512, 506, 504), (513, 507, 512, 519), (517, 510, 509, 515), (512, 507, 508, 509, 510, 511, 505, 506), (513, 519, 516), (514, 513, 516), (515, 514, 516), (517, 515, 516), (518, 517, 516), (503, 518, 516), (504, 503, 516), (519, 504, 516), (514, 508, 507, 513), (509, 508, 514, 515), (495, 496, 488, 487), (475, 474, 480, 481), (459, 458, 466, 467), (504, 506, 505, 503), (491, 500, 501, 492), (470, 472, 471, 469), (524, 521, 527), (521, 520, 527), (520, 525, 527), (525, 526, 527), (526, 528, 527), (528, 529, 527), (529, 530, 527), (530, 524, 527), (531, 536, 535, 534, 533, 532, 522, 523), (526, 533, 534, 528), (530, 536, 531, 524), (524, 531, 523, 521), (525, 532, 533, 526), (520, 522, 532, 525), (529, 535, 536, 530), (553, 541, 556), (543, 549, 540), (541, 542, 556), (542, 554, 556), (554, 555, 556), (555, 551, 556), (551, 552, 556), (552, 557, 556), (557, 553, 556), (558, 561, 548, 547, 560, 559, 538, 537), (555, 560, 547, 551), (557, 561, 558, 553), (553, 558, 537, 541), (554, 559, 560, 555), (542, 538, 559, 554), (552, 548, 561, 557), (549, 550, 540), (550, 544, 540), (544, 539, 540), (539, 562, 540), (562, 563, 540), (563, 564, 540), (564, 543, 540), (565, 570, 569, 568, 567, 566, 546, 545), (539, 567, 568, 562), (564, 570, 565, 543), (543, 565, 545, 549), (544, 566, 567, 539), (550, 546, 566, 544), (563, 569, 570, 564), (575, 573, 578), (573, 574, 578), (574, 576, 578), (576, 577, 578), (577, 579, 578), (579, 580, 578), (580, 581, 578), (581, 575, 578), (582, 587, 586, 585, 584, 583, 572, 571), (577, 584, 585, 579), (581, 587, 582, 575), (575, 582, 571, 573), (576, 583, 584, 577), (574, 572, 583, 576), (580, 586, 587, 581), (521, 523, 522, 520), (538, 542, 541, 537), (549, 545, 546, 550), (572, 574, 573, 571), (529, 528, 534, 535), (547, 548, 552, 551), (563, 562, 568, 569), (580, 579, 585, 586), (592, 593, 591, 590), (590, 591, 589, 588), (592, 590, 588, 594), (591, 593, 595, 589), (588, 589, 595, 594), (600, 598, 599, 601), (598, 596, 597, 599), (600, 602, 596, 598), (599, 597, 603, 601), (596, 602, 603, 597)])
me_cube_066.use_remesh_preserve_volume = False
me_cube_066.use_remesh_preserve_attributes = False
me_cube_066.use_mirror_vertex_groups = False
me_cube_066.update()

# ---- objects
ob_wall___palisade___cap = bpy.data.objects.new('Wall - Palisade - Cap', me_cube_075)
ob_wall___palisade___corner = bpy.data.objects.new('Wall - Palisade - Corner', me_cube_071)
ob_wall___palisade = bpy.data.objects.new('Wall - Palisade', me_cube_066)

# ---- transforms, parenting, visibility, modifiers, constraints
ob_wall___palisade___cap.location = (0.0, 0.0, 0.0)
ob_wall___palisade___cap.lineart.crease_threshold = 0.0
ob_wall___palisade___corner.location = (0.0, 0.0, 0.0)
ob_wall___palisade___corner.lineart.crease_threshold = 0.0
ob_wall___palisade.location = (0.0, 0.0, 0.0)
ob_wall___palisade.lineart.crease_threshold = 0.0

# ---- collection membership
col_collection_1.objects.link(ob_wall___palisade___cap)
col_collection_1.objects.link(ob_wall___palisade___corner)
col_collection_1.objects.link(ob_wall___palisade)

# ---- scene / render settings (as saved in the file)
scene.frame_start = 1; scene.frame_end = 250; scene.frame_set(1)
scene.render.engine = 'CYCLES'
scene.render.resolution_percentage = 50
scene.render.dither_intensity = 0.0
scene.cycles.use_denoising = False
scene.cycles.samples = 128
scene.cycles.sampling_pattern = 'TABULATED_SOBOL'
scene.cycles.light_sampling_threshold = 0.0
scene.cycles.use_adaptive_sampling = False
scene.cycles.use_light_tree = False
scene.cycles.blur_glossy = 0.0
scene.cycles.sample_clamp_indirect = 0.0
scene.view_settings.view_transform = 'Standard'
bpy.context.view_layer.update()

# ---- added for rendering (the .blend has no active camera and no usable light): camera, sun
cam_auto = bpy.data.cameras.new('AutoCamera')
cam_auto.lens = 50.0
cam_auto.sensor_width = 36.0
cam_auto.clip_end = 1000.0
ob_auto_camera = bpy.data.objects.new('AutoCamera', cam_auto)
scene.collection.objects.link(ob_auto_camera)
ob_auto_camera.location = (13.882, -14.8209, 10.7958)
ob_auto_camera.rotation_euler = (1.09748, -7.21219e-08, 0.694738)
scene.camera = ob_auto_camera
light_auto_sun = bpy.data.lights.new('AutoSun', 'SUN')
light_auto_sun.energy = 3.0
light_auto_sun.angle = 0.0523599
ob_auto_sun = bpy.data.objects.new('AutoSun', light_auto_sun)
scene.collection.objects.link(ob_auto_sun)
ob_auto_sun.rotation_euler = (0.872665, 0.174533, 0.523599)
bpy.context.view_layer.update()
